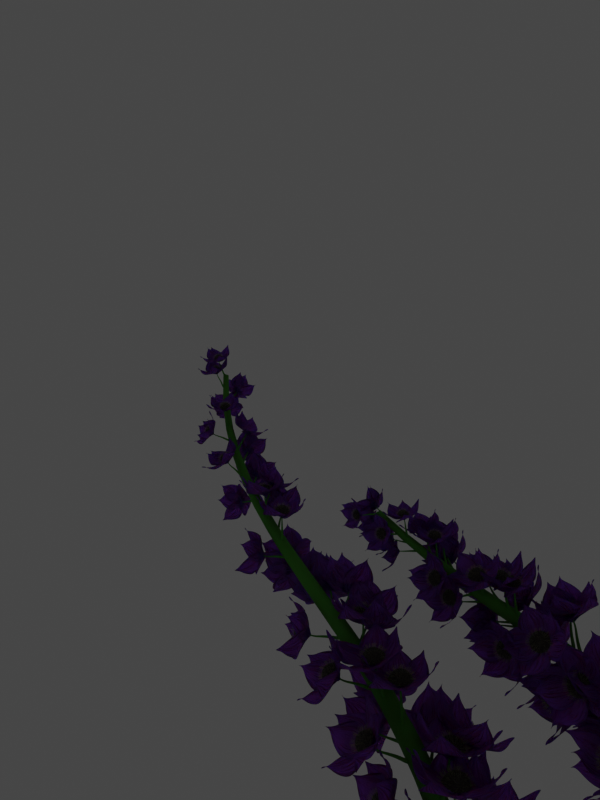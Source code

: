 # Source: Session_4.blend  (saved by Blender 4.2.66; exported with 4.5.12 LTS)
import bpy
from mathutils import Matrix  # noqa: F401  (used for matrix-valued properties, if any)

bpy.ops.wm.read_factory_settings(use_empty=True)
scene = bpy.context.scene
scene.name = 'Scene'

# ---- collections
col_collection = bpy.data.collections.new('Collection'); scene.collection.children.link(col_collection)

# ---- materials (node trees are filled in below, after node groups)
mat_petal = bpy.data.materials.new('Petal')
mat_heart = bpy.data.materials.new('Heart')
mat_heart.displacement_method = 'BOTH'
mat_hairs = bpy.data.materials.new('Hairs')
mat_stalk = bpy.data.materials.new('Stalk')

# ---- node groups
ng_auto_smooth = bpy.data.node_groups.new('Auto Smooth', 'GeometryNodeTree')
_s = ng_auto_smooth.interface.new_socket(name='Geometry', in_out='OUTPUT', socket_type='NodeSocketGeometry')
_s = ng_auto_smooth.interface.new_socket(name='Geometry', in_out='INPUT', socket_type='NodeSocketGeometry')
_s = ng_auto_smooth.interface.new_socket(name='Angle', in_out='INPUT', socket_type='NodeSocketFloat')
_s.subtype = 'ANGLE'
_s.min_value = 0.0
_s.max_value = 3.142
ng_auto_smooth.is_modifier = True
_N = ng_auto_smooth.nodes; _L = ng_auto_smooth.links
n0 = _N.new('NodeGroupOutput'); n0.name = 'Group Output'; n0.location = (480, -100)
n1 = _N.new('NodeGroupInput'); n1.name = 'Group Input'; n1.location = (-420, -300)
n2 = _N.new('NodeGroupInput'); n2.name = 'Group Input.001'; n2.location = (-60, -100)
n3 = _N.new('GeometryNodeSetShadeSmooth'); n3.name = 'Set Shade Smooth'; n3.location = (120, -100)
n3.domain = 'EDGE'
n4 = _N.new('GeometryNodeSetShadeSmooth'); n4.name = 'Set Shade Smooth.001'; n4.location = (300, -100)
n5 = _N.new('GeometryNodeInputMeshEdgeAngle'); n5.name = 'Edge Angle'; n5.location = (-420, -220)
n6 = _N.new('GeometryNodeInputEdgeSmooth'); n6.name = 'Is Edge Smooth'; n6.location = (-60, -160)
n7 = _N.new('GeometryNodeInputShadeSmooth'); n7.name = 'Is Face Smooth'; n7.location = (-240, -340)
n8 = _N.new('FunctionNodeBooleanMath'); n8.name = 'Boolean Math'; n8.location = (-60, -220)
n9 = _N.new('FunctionNodeCompare'); n9.name = 'Compare'; n9.location = (-240, -180)
n9.operation = 'LESS_EQUAL'
_L.new(n5.outputs[0], n9.inputs[0])
_L.new(n4.outputs[0], n0.inputs[0])
_L.new(n1.outputs[1], n9.inputs[1])
_L.new(n9.outputs[0], n8.inputs[0])
_L.new(n7.outputs[0], n8.inputs[1])
_L.new(n2.outputs[0], n3.inputs[0])
_L.new(n6.outputs[0], n3.inputs[1])
_L.new(n3.outputs[0], n4.inputs[0])
_L.new(n8.outputs[0], n3.inputs[2])
n0.is_active_output = True
ng_animator_op = bpy.data.node_groups.new('Animator OP', 'GeometryNodeTree')
_s = ng_animator_op.interface.new_socket(name='Geometry', in_out='OUTPUT', socket_type='NodeSocketGeometry')
_s = ng_animator_op.interface.new_socket(name='Geometry', in_out='INPUT', socket_type='NodeSocketGeometry')
_s = ng_animator_op.interface.new_socket(name='Count', in_out='INPUT', socket_type='NodeSocketInt')
_s.default_value = 50
_s.min_value = 1
_s.max_value = 100000
ng_animator_op.is_modifier = True
# nodes of 'Animator OP' reference scene objects; filled in after objects exist

# ---- material node trees
mat_petal.use_nodes = True; mat_petal.node_tree.nodes.clear()
_N = mat_petal.node_tree.nodes; _L = mat_petal.node_tree.links
n0 = _N.new('ShaderNodeOutputMaterial'); n0.name = 'Material Output'; n0.location = (520, 300)
n1 = _N.new('ShaderNodeBsdfPrincipled'); n1.name = 'Principled BSDF'; n1.location = (230, 300)
n1.distribution = 'GGX'
n1.subsurface_method = 'BURLEY'
n1.inputs[2].default_value = 0.75
n1.inputs[3].default_value = 1.45
n1.inputs[8].default_value = 1.0
n1.inputs[10].default_value = 0.5
n1.inputs[18].default_value = 0.5
n1.inputs[27].default_value = (0.0, 0.0, 0.0, 1.0)
n1.inputs[28].default_value = 32.5
n2 = _N.new('ShaderNodeTexNoise'); n2.name = 'Noise Texture'; n2.location = (-1711, 341)
n2.noise_dimensions = '4D'
n2.inputs[2].default_value = 2.0
n2.inputs[3].default_value = 16.0
n3 = _N.new('ShaderNodeTexCoord'); n3.name = 'Texture Coordinate'; n3.location = (-2211, 358)
n4 = _N.new('ShaderNodeMapping'); n4.name = 'Mapping'; n4.location = (-2001, 375)
n4.width = 240
n4.inputs[3].default_value = (-11.1, 2.0, 13.5)
n5 = _N.new('ShaderNodeTexCoord'); n5.name = 'Texture Coordinate.001'; n5.location = (-2206, -20)
n6 = _N.new('ShaderNodeMapping'); n6.name = 'Mapping.001'; n6.location = (-1996, -3)
n6.width = 240
n7 = _N.new('ShaderNodeTexNoise'); n7.name = 'Noise Texture.001'; n7.location = (-1491, 325)
n7.inputs[2].default_value = 5.4
n7.inputs[3].default_value = 16.0
n7.inputs[4].default_value = 0.0
n7.inputs[8].default_value = 1.0
n8 = _N.new('ShaderNodeValToRGB'); n8.name = 'ColorRamp.001'; n8.location = (-1464, 89)
n8.color_ramp.interpolation = 'EASE'
while len(n8.color_ramp.elements) > 1: n8.color_ramp.elements.remove(n8.color_ramp.elements[-1])
n8.color_ramp.elements[0].position = 0.0; n8.color_ramp.elements[0].color = (0.5799, 0.0256, 0.6167, 1.0)
_e = n8.color_ramp.elements.new(0.4136); _e.color = (0.2118, 0.007394, 0.4161, 1.0)
n9 = _N.new('ShaderNodeMix'); n9.name = 'Mix'; n9.location = (-910, 306)
n9.data_type = 'RGBA'
n9.inputs[0].default_value = 0.8
n10 = _N.new('ShaderNodeObjectInfo'); n10.name = 'Object Info'; n10.location = (-2425, 225)
n11 = _N.new('ShaderNodeMix'); n11.name = 'Mix.001'; n11.location = (-493, 318)
n11.data_type = 'RGBA'
n11.blend_type = 'OVERLAY'
n12 = _N.new('ShaderNodeTexNoise'); n12.name = 'Noise Texture.002'; n12.location = (-1082, -184)
n12.noise_dimensions = '4D'
n12.inputs[2].default_value = 50.0
n12.inputs[3].default_value = 16.0
n13 = _N.new('ShaderNodeValToRGB'); n13.name = 'ColorRamp'; n13.location = (-866, -80)
n13.color_ramp.interpolation = 'CONSTANT'
while len(n13.color_ramp.elements) > 1: n13.color_ramp.elements.remove(n13.color_ramp.elements[-1])
n13.color_ramp.elements[0].position = 0.2273; n13.color_ramp.elements[0].color = (0.06299, 0.5899, 1.0, 1.0)
_e = n13.color_ramp.elements.new(0.3864); _e.color = (0.0, 0.0, 0.0, 1.0)
n14 = _N.new('ShaderNodeTexGradient'); n14.name = 'Gradient Texture'; n14.location = (-1660, 23)
n14.gradient_type = 'QUADRATIC_SPHERE'
n15 = _N.new('ShaderNodeValToRGB'); n15.name = 'ColorRamp.003'; n15.location = (-1091, 109)
while len(n15.color_ramp.elements) > 1: n15.color_ramp.elements.remove(n15.color_ramp.elements[-1])
n15.color_ramp.elements[0].position = 0.0; n15.color_ramp.elements[0].color = (0.3729, 0.3729, 0.3729, 1.0)
_e = n15.color_ramp.elements.new(0.08636); _e.color = (0.0, 0.0, 0.0, 1.0)
n16 = _N.new('ShaderNodeValToRGB'); n16.name = 'ColorRamp.002'; n16.location = (-1271, 342)
n16.color_ramp.interpolation = 'CONSTANT'
while len(n16.color_ramp.elements) > 1: n16.color_ramp.elements.remove(n16.color_ramp.elements[-1])
n16.color_ramp.elements[0].position = 0.0; n16.color_ramp.elements[0].color = (0.3154, 0.2249, 1.0, 1.0)
_e = n16.color_ramp.elements.new(0.4545); _e.color = (0.02582, 0.01482, 0.05653, 1.0)
n17 = _N.new('ShaderNodeBump'); n17.name = 'Bump'; n17.location = (-127, -7)
n17.invert = True
n17.inputs[0].default_value = 5.0
n17.inputs[1].default_value = 1.0
n17.inputs[2].default_value = 1.0
n18 = _N.new('ShaderNodeMix'); n18.name = 'Mix.002'; n18.location = (60, 180)
n18.data_type = 'RGBA'
_L.new(n4.outputs[0], n2.inputs[0])
_L.new(n3.outputs[2], n4.inputs[0])
_L.new(n14.outputs[0], n8.inputs[0])
_L.new(n9.outputs[2], n11.inputs[6])
_L.new(n8.outputs[0], n9.inputs[7])
_L.new(n6.outputs[0], n14.inputs[0])
_L.new(n5.outputs[3], n6.inputs[0])
_L.new(n2.outputs[0], n7.inputs[0])
_L.new(n16.outputs[0], n9.inputs[6])
_L.new(n10.outputs[5], n2.inputs[1])
_L.new(n7.outputs[1], n16.inputs[0])
_L.new(n1.outputs[0], n0.inputs[0])
_L.new(n12.outputs[0], n13.inputs[0])
_L.new(n13.outputs[0], n11.inputs[7])
_L.new(n10.outputs[5], n12.inputs[1])
_L.new(n14.outputs[1], n15.inputs[0])
_L.new(n15.outputs[0], n11.inputs[0])
_L.new(n16.outputs[0], n17.inputs[3])
_L.new(n17.outputs[0], n1.inputs[5])
_L.new(n11.outputs[2], n18.inputs[6])
_L.new(n11.outputs[2], n18.inputs[7])
_L.new(n18.outputs[2], n1.inputs[0])
n0.is_active_output = True
mat_heart.use_nodes = True; mat_heart.node_tree.nodes.clear()
_N = mat_heart.node_tree.nodes; _L = mat_heart.node_tree.links
n0 = _N.new('ShaderNodeBsdfPrincipled'); n0.name = 'Principled BSDF'; n0.location = (297, 300)
n0.distribution = 'GGX'
n0.subsurface_method = 'BURLEY'
n0.inputs[3].default_value = 1.45
n0.inputs[27].default_value = (0.0, 0.0, 0.0, 1.0)
n0.inputs[28].default_value = 1.0
n1 = _N.new('ShaderNodeOutputMaterial'); n1.name = 'Material Output'; n1.location = (587, 300)
n2 = _N.new('ShaderNodeTexCoord'); n2.name = 'Texture Coordinate'; n2.location = (-945, 253)
n3 = _N.new('ShaderNodeMapping'); n3.name = 'Mapping'; n3.location = (-735, 270)
n3.width = 240
n4 = _N.new('ShaderNodeTexNoise'); n4.name = 'Noise Texture'; n4.location = (-445, 236)
n4.inputs[2].default_value = 16.5
n4.inputs[3].default_value = 16.0
n5 = _N.new('ShaderNodeValToRGB'); n5.name = 'ColorRamp.001'; n5.location = (-407, -32)
while len(n5.color_ramp.elements) > 1: n5.color_ramp.elements.remove(n5.color_ramp.elements[-1])
n5.color_ramp.elements[0].position = 0.0; n5.color_ramp.elements[0].color = (0.0, 0.0, 0.0, 1.0)
_e = n5.color_ramp.elements.new(1.0); _e.color = (1.0, 1.0, 1.0, 1.0)
n6 = _N.new('ShaderNodeBump'); n6.name = 'Bump'; n6.location = (-110, -78)
n6.inputs[1].default_value = 1.0
n6.inputs[2].default_value = 1.0
n7 = _N.new('ShaderNodeValToRGB'); n7.name = 'ColorRamp'; n7.location = (-253, 244)
while len(n7.color_ramp.elements) > 1: n7.color_ramp.elements.remove(n7.color_ramp.elements[-1])
n7.color_ramp.elements[0].position = 0.0; n7.color_ramp.elements[0].color = (0.1301, 0.1119, 0.08866, 1.0)
_e = n7.color_ramp.elements.new(0.1182); _e.color = (0.3712, 0.3564, 0.2705, 1.0)
_e = n7.color_ramp.elements.new(0.3023); _e.color = (0.521, 0.5149, 0.3467, 1.0)
_e = n7.color_ramp.elements.new(0.5045); _e.color = (0.3597, 0.2839, 0.2064, 1.0)
_e = n7.color_ramp.elements.new(0.9761); _e.color = (0.8427, 0.7515, 0.7296, 1.0)
n8 = _N.new('ShaderNodeHueSaturation'); n8.name = 'Hue Saturation Value'; n8.location = (67, 259)
n8.inputs[2].default_value = 0.25
_L.new(n0.outputs[0], n1.inputs[0])
_L.new(n4.outputs[1], n7.inputs[0])
_L.new(n7.outputs[0], n8.inputs[4])
_L.new(n3.outputs[0], n4.inputs[0])
_L.new(n2.outputs[0], n3.inputs[0])
_L.new(n4.outputs[0], n5.inputs[0])
_L.new(n5.outputs[0], n6.inputs[3])
_L.new(n6.outputs[0], n0.inputs[5])
_L.new(n8.outputs[0], n0.inputs[0])
n1.is_active_output = True
mat_hairs.use_nodes = True; mat_hairs.node_tree.nodes.clear()
_N = mat_hairs.node_tree.nodes; _L = mat_hairs.node_tree.links
n0 = _N.new('ShaderNodeBsdfPrincipled'); n0.name = 'Principled BSDF'; n0.location = (10, 300)
n0.distribution = 'GGX'
n0.subsurface_method = 'BURLEY'
n0.inputs[0].default_value = (0.9719, 1.0, 0.4996, 1.0)
n0.inputs[3].default_value = 1.45
n0.inputs[18].default_value = 0.85
n0.inputs[27].default_value = (0.0, 0.0, 0.0, 1.0)
n0.inputs[28].default_value = 1.0
n1 = _N.new('ShaderNodeOutputMaterial'); n1.name = 'Material Output'; n1.location = (300, 300)
_L.new(n0.outputs[0], n1.inputs[0])
n1.is_active_output = True
mat_stalk.use_nodes = True; mat_stalk.node_tree.nodes.clear()
_N = mat_stalk.node_tree.nodes; _L = mat_stalk.node_tree.links
n0 = _N.new('ShaderNodeOutputMaterial'); n0.name = 'Material Output'; n0.location = (300, 300)
n1 = _N.new('ShaderNodeMapping'); n1.name = 'Mapping'; n1.location = (-879, 181)
n1.width = 240
n1.inputs[3].default_value = (3.7, 1.0, 1.0)
n2 = _N.new('ShaderNodeTexNoise'); n2.name = 'Noise Texture'; n2.location = (-589, 146)
n2.inputs[2].default_value = 25.0
n2.inputs[3].default_value = 5.0
n3 = _N.new('ShaderNodeValToRGB'); n3.name = 'ColorRamp'; n3.location = (-382, 184)
n3.color_ramp.interpolation = 'CONSTANT'
while len(n3.color_ramp.elements) > 1: n3.color_ramp.elements.remove(n3.color_ramp.elements[-1])
n3.color_ramp.elements[0].position = 0.0; n3.color_ramp.elements[0].color = (0.01995, 0.2603, 0.04675, 1.0)
_e = n3.color_ramp.elements.new(0.45); _e.color = (0.06587, 0.3093, 0.025, 1.0)
_e = n3.color_ramp.elements.new(0.75); _e.color = (0.02723, 0.2234, 0.03413, 1.0)
n4 = _N.new('ShaderNodeTexCoord'); n4.name = 'Texture Coordinate'; n4.location = (-1089, 164)
n5 = _N.new('ShaderNodeBsdfPrincipled'); n5.name = 'Principled BSDF'; n5.location = (10, 300)
n5.distribution = 'GGX'
n5.subsurface_method = 'BURLEY'
n5.inputs[2].default_value = 0.75
n5.inputs[3].default_value = 1.45
n5.inputs[8].default_value = 1.0
n5.inputs[10].default_value = 0.15
n5.inputs[13].default_value = 0.25
n5.inputs[27].default_value = (0.0, 0.0, 0.0, 1.0)
n5.inputs[28].default_value = 1.0
n6 = _N.new('ShaderNodeMix'); n6.name = 'Mix'; n6.location = (-160, 180)
n6.data_type = 'RGBA'
n6.inputs[0].default_value = 0.15
_L.new(n1.outputs[0], n2.inputs[0])
_L.new(n2.outputs[0], n3.inputs[0])
_L.new(n4.outputs[2], n1.inputs[0])
_L.new(n5.outputs[0], n0.inputs[0])
_L.new(n3.outputs[0], n6.inputs[6])
_L.new(n3.outputs[0], n6.inputs[7])
_L.new(n6.outputs[2], n5.inputs[0])
n0.is_active_output = True

# ---- world
world_world = bpy.data.worlds.new('World'); scene.world = world_world
world_world.use_nodes = True; world_world.node_tree.nodes.clear()
_N = world_world.node_tree.nodes; _L = world_world.node_tree.links
n0 = _N.new('ShaderNodeOutputWorld'); n0.name = 'World Output'; n0.location = (300, 300)
n1 = _N.new('ShaderNodeBackground'); n1.name = 'Background'; n1.location = (10, 300)
n1.inputs[0].default_value = (0.05088, 0.05088, 0.05088, 1.0)
n2 = _N.new('ShaderNodeTexSky'); n2.name = 'Sky Texture'; n2.location = (-190, 280)
n2.sun_rotation = 1.285
_L.new(n1.outputs[0], n0.inputs[0])
n0.is_active_output = True
world_world.color = (0.05088, 0.05088, 0.05088)
world_world.use_sun_shadow = False
world_world.sun_shadow_jitter_overblur = 0.0

# ---- cameras
cam_camera = bpy.data.cameras.new('Camera')

# ---- meshes
me_plane = bpy.data.meshes.new('Plane')
me_plane.from_pydata([(-0.06387, -0.001341, -0.002472), (0.06387, -0.001341, -0.002472), (0.06292, 1.609, -0.8544), (0.1311, 1.468, -0.9626), (-0.394, 1.304, -0.9053), (-0.7212, 0.5743, -0.4845), (-0.5431, 0.3447, -0.2136), (-0.386, 0.2407, -0.1017), (-0.2973, 0.1686, -0.05167), (-0.2347, 0.1069, -0.02517), (-0.1185, 0.05022, -0.01017), (0.1185, 0.05022, -0.01017), (0.2347, 0.107, -0.02515), (0.2973, 0.1688, -0.0515), (0.386, 0.2412, -0.1013), (0.5431, 0.3451, -0.2134), (0.7212, 0.5728, -0.4864), (0.394, 1.295, -0.9162), (-0.6988, 0.8941, -0.7956), (0.6988, 0.8881, -0.803), (-0.04217, 1.87, -1.051), (0.0, -0.001533, -0.002826), (-0.01029, 1.609, -0.9296), (0.0, 0.04981, -0.01094), (1.283e-20, 0.1061, -0.02669), (5.013e-19, 0.1665, -0.05506), (2.327e-18, 0.2347, -0.1103), (8.806e-18, 0.3359, -0.2337), (3.648e-17, 0.6158, -0.4983), (1.081e-16, 1.296, -0.902), (7.712e-17, 0.9567, -0.8012), (-0.7578, 0.7288, -0.6435), (0.7578, 0.725, -0.648), (5.734e-17, 0.7915, -0.6509)], [], [(29, 17, 3, 22), (21, 1, 11, 23), (23, 11, 12, 24), (24, 12, 13, 25), (25, 13, 14, 26), (26, 14, 15, 27), (27, 15, 16, 28), (30, 19, 17, 29), (33, 32, 19, 30), (2, 22, 3, 20), (31, 33, 30, 18), (18, 30, 29, 4), (6, 27, 28, 5), (7, 26, 27, 6), (8, 25, 26, 7), (9, 24, 25, 8), (10, 23, 24, 9), (0, 21, 23, 10), (4, 29, 22, 2), (5, 28, 33, 31), (28, 16, 32, 33)])
me_plane.polygons.foreach_set('use_smooth', [True] * 21)
_uv = me_plane.uv_layers.new(name='UVMap')
_uv.uv.foreach_set('vector', [0.5, 0.875, 1.0, 0.875, 1.0, 1.0, 0.5, 1.0, 0.5, 0.0, 1.0, 0.0, 1.0, 0.125, 0.5, 0.125, 0.5, 0.125, 1.0, 0.125, 1.0, 0.25, 0.5, 0.25, 0.5, 0.25, 1.0, 0.25, 1.0, 0.375, 0.5, 0.375, 0.5, 0.375, 1.0, 0.375, 1.0, 0.5, 0.5, 0.5, 0.5, 0.5, 1.0, 0.5, 1.0, 0.625, 0.5, 0.625, 0.5, 0.625, 1.0, 0.625, 1.0, 0.75, 0.5, 0.75, 0.5, 0.8125, 1.0, 0.8125, 1.0, 0.875, 0.5, 0.875, 0.5, 0.7812, 1.0, 0.7812, 1.0, 0.8125, 0.5, 0.8125, 0.0, 1.0, 0.5, 1.0, 1.0, 1.0, 0.0, 1.0, 0.0, 0.7812, 0.5, 0.7812, 0.5, 0.8125, 0.0, 0.8125, 0.0, 0.8125, 0.5, 0.8125, 0.5, 0.875, 0.0, 0.875, 0.0, 0.625, 0.5, 0.625, 0.5, 0.75, 0.0, 0.75, 0.0, 0.5, 0.5, 0.5, 0.5, 0.625, 0.0, 0.625, 0.0, 0.375, 0.5, 0.375, 0.5, 0.5, 0.0, 0.5, 0.0, 0.25, 0.5, 0.25, 0.5, 0.375, 0.0, 0.375, 0.0, 0.125, 0.5, 0.125, 0.5, 0.25, 0.0, 0.25, 0.0, 0.0, 0.5, 0.0, 0.5, 0.125, 0.0, 0.125, 0.0, 0.875, 0.5, 0.875, 0.5, 1.0, 0.0, 1.0, 0.0, 0.75, 0.5, 0.75, 0.5, 0.7812, 0.0, 0.7812, 0.5, 0.75, 1.0, 0.75, 1.0, 0.7812, 0.5, 0.7812])
me_plane.materials.append(mat_petal)
me_plane.use_remesh_fix_poles = True
me_plane.use_remesh_preserve_attributes = False
me_plane.update()
me_cone_001 = bpy.data.meshes.new('Cone.001')
me_cone_001.from_pydata([(0.0008397, 1.002, -0.5499), (0.1959, 0.9824, -0.5499), (0.3835, 0.9255, -0.5499), (0.5564, 0.8331, -0.5499), (0.7079, 0.7087, -0.5499), (0.8323, 0.5572, -0.5499), (0.9247, 0.3843, -0.5499), (0.9816, 0.1967, -0.5499), (1.001, 0.00159, -0.5499), (0.9816, -0.1935, -0.5499), (0.9247, -0.3811, -0.5499), (0.8323, -0.554, -0.5499), (0.7079, -0.7055, -0.5499), (0.5564, -0.8299, -0.5499), (0.3835, -0.9223, -0.5499), (0.1959, -0.9792, -0.5499), (0.0008397, -0.9984, -0.5499), (-0.1943, -0.9792, -0.5499), (-0.3818, -0.9223, -0.5499), (-0.5547, -0.8299, -0.5499), (-0.7063, -0.7055, -0.5499), (-0.8306, -0.554, -0.5499), (-0.923, -0.3811, -0.5499), (-0.9799, -0.1935, -0.5499), (-0.9992, 0.00159, -0.5499), (-0.9799, 0.1967, -0.5499), (-0.923, 0.3843, -0.5499), (-0.8306, 0.5572, -0.5499), (-0.7063, 0.7087, -0.5499), (-0.5547, 0.8331, -0.5499), (-0.3818, 0.9255, -0.5499), (-0.1943, 0.9824, -0.5499), (0.03603, 0.1987, 0.3611), (0.05347, 0.28, 0.3319), (0.07213, 0.3683, 0.3022), (0.09095, 0.4584, 0.2594), (0.1084, 0.5431, 0.1931), (0.1223, 0.612, 0.1151), (0.1345, 0.6737, 0.03407), (0.1468, 0.7355, -0.06052), (0.1591, 0.7972, -0.1726), (0.1714, 0.8589, -0.2981), (0.1837, 0.9206, -0.424), (0.07798, 0.1911, 0.3654), (0.1104, 0.2683, 0.3368), (0.1453, 0.3515, 0.3069), (0.1804, 0.4357, 0.263), (0.213, 0.5138, 0.196), (0.239, 0.5766, 0.1193), (0.2631, 0.6347, 0.03724), (0.2872, 0.6929, -0.05867), (0.3113, 0.751, -0.1723), (0.3354, 0.8092, -0.2981), (0.3594, 0.8673, -0.424), (0.1156, 0.171, 0.3654), (0.1618, 0.2408, 0.3368), (0.2116, 0.3161, 0.3069), (0.2621, 0.3921, 0.263), (0.3089, 0.4626, 0.196), (0.3466, 0.5191, 0.1193), (0.3816, 0.5714, 0.03724), (0.4165, 0.6237, -0.05867), (0.4515, 0.6761, -0.1723), (0.4865, 0.7284, -0.2981), (0.5214, 0.7807, -0.424), (0.1452, 0.1403, 0.3611), (0.2032, 0.2, 0.3319), (0.2662, 0.2646, 0.3022), (0.3306, 0.3303, 0.2594), (0.3914, 0.3919, 0.1931), (0.4409, 0.4417, 0.1151), (0.4854, 0.4862, 0.03407), (0.5299, 0.5307, -0.06052), (0.5744, 0.5752, -0.1726), (0.6189, 0.6197, -0.2981), (0.6634, 0.6642, -0.424), (0.1681, 0.1052, 0.3572), (0.2355, 0.1527, 0.3272), (0.3093, 0.2042, 0.2977), (0.3853, 0.2568, 0.2559), (0.458, 0.3066, 0.1906), (0.5183, 0.3474, 0.111), (0.5707, 0.3823, 0.03103), (0.623, 0.4173, -0.06234), (0.6753, 0.4523, -0.1729), (0.7277, 0.4872, -0.2981), (0.78, 0.5222, -0.424), (0.1838, 0.06718, 0.3538), (0.2582, 0.101, 0.323), (0.3399, 0.1375, 0.2935), (0.4247, 0.1749, 0.2527), (0.5066, 0.2104, 0.1884), (0.5759, 0.2398, 0.1075), (0.634, 0.2639, 0.02828), (0.6921, 0.2879, -0.06402), (0.7503, 0.312, -0.1733), (0.8084, 0.3361, -0.2981), (0.8666, 0.3602, -0.424), (0.1923, 0.02764, 0.351), (0.2708, 0.04671, 0.3193), (0.3574, 0.06708, 0.2897), (0.4477, 0.08769, 0.2497), (0.5356, 0.1071, 0.1866), (0.6111, 0.123, 0.1046), (0.673, 0.1353, 0.02596), (0.7347, 0.1476, -0.06547), (0.7964, 0.1598, -0.1737), (0.8582, 0.1721, -0.2981), (0.9199, 0.1844, -0.424), (0.1938, -0.01216, 0.3487), (0.2735, -0.008268, 0.3163), (0.3617, -0.004716, 0.2866), (0.454, -0.001713, 0.2472), (0.5443, 0.0005045, 0.1852), (0.6228, 0.001565, 0.1026), (0.6862, 0.00159, 0.0242), (0.7491, 0.00159, -0.06659), (0.812, 0.00159, -0.1741), (0.875, 0.00159, -0.2981), (0.9379, 0.00159, -0.424), (0.1885, -0.05114, 0.3471), (0.2665, -0.06234, 0.3141), (0.353, -0.07559, 0.2841), (0.4437, -0.09028, 0.2452), (0.5327, -0.1055, 0.1841), (0.6106, -0.1198, 0.1015), (0.673, -0.1321, 0.02311), (0.7347, -0.1444, -0.06729), (0.7964, -0.1567, -0.1743), (0.8582, -0.1689, -0.2981), (0.9199, -0.1812, -0.424), (0.1767, -0.08832, 0.3461), (0.2503, -0.114, 0.3126), (0.3318, -0.1434, 0.2825), (0.4174, -0.1752, 0.2437), (0.5015, -0.2072, 0.1834), (0.5752, -0.2364, 0.1011), (0.634, -0.2607, 0.02273), (0.6921, -0.2848, -0.06754), (0.7503, -0.3088, -0.1744), (0.8084, -0.3329, -0.2981), (0.8666, -0.357, -0.424), (0.1583, -0.1226, 0.3456), (0.2248, -0.1617, 0.3118), (0.2984, -0.206, 0.2814), (0.3755, -0.2535, 0.2427), (0.4513, -0.301, 0.1829), (0.5177, -0.3438, 0.1011), (0.5707, -0.3792, 0.02273), (0.623, -0.4141, -0.06754), (0.6753, -0.4491, -0.1744), (0.7277, -0.4841, -0.2981), (0.78, -0.519, -0.424), (0.1337, -0.1527, 0.3451), (0.1905, -0.2035, 0.3109), (0.2533, -0.2609, 0.2803), (0.3192, -0.3221, 0.2417), (0.3839, -0.3832, 0.1825), (0.4404, -0.4381, 0.1011), (0.4854, -0.483, 0.02273), (0.5299, -0.5275, -0.06754), (0.5744, -0.572, -0.1744), (0.6189, -0.6165, -0.2981), (0.6634, -0.661, -0.424), (0.1036, -0.1773, 0.3447), (0.1487, -0.2378, 0.3101), (0.1985, -0.3059, 0.2793), (0.2506, -0.3784, 0.2408), (0.3016, -0.4507, 0.182), (0.3462, -0.5154, 0.1011), (0.3816, -0.5682, 0.02273), (0.4165, -0.6206, -0.06754), (0.4515, -0.6729, -0.1744), (0.4865, -0.7252, -0.2981), (0.5214, -0.7776, -0.424), (0.06933, -0.1957, 0.3443), (0.101, -0.2633, 0.3094), (0.1359, -0.3393, 0.2783), (0.1723, -0.4202, 0.2399), (0.2078, -0.5009, 0.1816), (0.2387, -0.5728, 0.1011), (0.2631, -0.6316, 0.02273), (0.2872, -0.6897, -0.06754), (0.3113, -0.7479, -0.1744), (0.3354, -0.806, -0.2981), (0.3594, -0.8641, -0.424), (0.03211, -0.207, 0.3439), (0.04929, -0.2789, 0.3088), (0.06801, -0.3599, 0.2775), (0.08735, -0.446, 0.2392), (0.1061, -0.5317, 0.1812), (0.1221, -0.6082, 0.1011), (0.1345, -0.6706, 0.02273), (0.1468, -0.7323, -0.06754), (0.1591, -0.794, -0.1744), (0.1714, -0.8557, -0.2981), (0.1837, -0.9175, -0.424), (-0.006584, -0.2108, 0.3436), (-0.004508, -0.2842, 0.3083), (-0.002611, -0.3669, 0.2769), (-0.0009975, -0.4547, 0.2386), (0.0002091, -0.5422, 0.1809), (0.0008161, -0.6201, 0.1011), (0.0008397, -0.6837, 0.02273), (0.0008397, -0.7467, -0.06754), (0.0008397, -0.8096, -0.1744), (0.0008397, -0.8725, -0.2981), (0.0008397, -0.9355, -0.424), (-0.04528, -0.207, 0.3434), (-0.0583, -0.2789, 0.308), (-0.07323, -0.3599, 0.2765), (-0.08934, -0.446, 0.2382), (-0.1056, -0.5317, 0.1807), (-0.1205, -0.6082, 0.1011), (-0.1329, -0.6706, 0.02273), (-0.1451, -0.7323, -0.06754), (-0.1574, -0.794, -0.1744), (-0.1697, -0.8557, -0.2981), (-0.182, -0.9175, -0.424), (-0.08249, -0.1957, 0.3433), (-0.11, -0.2633, 0.3078), (-0.1411, -0.3393, 0.2763), (-0.1743, -0.4202, 0.238), (-0.2074, -0.5009, 0.1806), (-0.2371, -0.5728, 0.1011), (-0.2614, -0.6316, 0.02273), (-0.2855, -0.6897, -0.06754), (-0.3096, -0.7479, -0.1744), (-0.3337, -0.806, -0.2981), (-0.3578, -0.8641, -0.424), (-0.1168, -0.1773, 0.3433), (-0.1577, -0.2378, 0.3078), (-0.2037, -0.3059, 0.2763), (-0.2526, -0.3784, 0.238), (-0.3012, -0.4507, 0.1806), (-0.3446, -0.5154, 0.1011), (-0.3799, -0.5682, 0.02273), (-0.4149, -0.6206, -0.06754), (-0.4498, -0.6729, -0.1744), (-0.4848, -0.7252, -0.2981), (-0.5198, -0.7776, -0.424), (-0.1468, -0.1527, 0.3434), (-0.1995, -0.2035, 0.308), (-0.2586, -0.2609, 0.2765), (-0.3212, -0.3221, 0.2382), (-0.3834, -0.3832, 0.1807), (-0.4388, -0.4381, 0.1011), (-0.4838, -0.483, 0.02273), (-0.5283, -0.5275, -0.06754), (-0.5728, -0.572, -0.1744), (-0.6173, -0.6165, -0.2981), (-0.6618, -0.661, -0.424), (-0.1715, -0.1226, 0.3436), (-0.2338, -0.1617, 0.3083), (-0.3036, -0.206, 0.2769), (-0.3775, -0.2535, 0.2386), (-0.4509, -0.301, 0.1809), (-0.5161, -0.3438, 0.1011), (-0.569, -0.3792, 0.02273), (-0.6213, -0.4141, -0.06754), (-0.6736, -0.4491, -0.1744), (-0.726, -0.4841, -0.2981), (-0.7783, -0.519, -0.424), (-0.1898, -0.08832, 0.3439), (-0.2593, -0.114, 0.3088), (-0.337, -0.1434, 0.2776), (-0.4194, -0.1752, 0.2392), (-0.5011, -0.2072, 0.1812), (-0.5735, -0.2364, 0.1011), (-0.6323, -0.2607, 0.02273), (-0.6905, -0.2848, -0.06754), (-0.7486, -0.3088, -0.1744), (-0.8068, -0.3329, -0.2981), (-0.8649, -0.357, -0.424), (-0.2011, -0.05111, 0.3443), (-0.275, -0.06229, 0.3094), (-0.3576, -0.07553, 0.2784), (-0.4451, -0.09022, 0.24), (-0.5319, -0.1054, 0.1816), (-0.6089, -0.1197, 0.1011), (-0.6713, -0.1321, 0.02273), (-0.733, -0.1444, -0.06754), (-0.7948, -0.1567, -0.1744), (-0.8565, -0.1689, -0.2981), (-0.9182, -0.1812, -0.424), (-0.2049, -0.01241, 0.3447), (-0.2803, -0.008495, 0.3101), (-0.3646, -0.004916, 0.2793), (-0.4538, -0.001875, 0.2408), (-0.5424, 0.0004005, 0.182), (-0.6209, 0.001545, 0.1011), (-0.6845, 0.00159, 0.02273), (-0.7474, 0.00159, -0.06754), (-0.8104, 0.00159, -0.1744), (-0.8733, 0.00159, -0.2981), (-0.9362, 0.00159, -0.424), (-0.2011, 0.02629, 0.3452), (-0.275, 0.0453, 0.3109), (-0.3576, 0.0657, 0.2803), (-0.4451, 0.08647, 0.2418), (-0.5319, 0.1062, 0.1825), (-0.6089, 0.1228, 0.1011), (-0.6713, 0.1353, 0.02273), (-0.733, 0.1476, -0.06754), (-0.7948, 0.1598, -0.1744), (-0.8565, 0.1721, -0.2981), (-0.9182, 0.1844, -0.424), (-0.1898, 0.0635, 0.3456), (-0.2593, 0.09703, 0.3118), (-0.337, 0.1336, 0.2814), (-0.4194, 0.1714, 0.2428), (-0.5011, 0.208, 0.183), (-0.5735, 0.2395, 0.1011), (-0.6323, 0.2639, 0.02273), (-0.6905, 0.2879, -0.06754), (-0.7486, 0.312, -0.1744), (-0.8068, 0.3361, -0.2981), (-0.8649, 0.3602, -0.424), (-0.1715, 0.0978, 0.3461), (-0.2338, 0.1447, 0.3127), (-0.3036, 0.1962, 0.2825), (-0.3775, 0.2497, 0.2438), (-0.4509, 0.3018, 0.1834), (-0.5161, 0.3469, 0.1011), (-0.569, 0.3823, 0.02273), (-0.6213, 0.4173, -0.06754), (-0.6736, 0.4523, -0.1744), (-0.726, 0.4872, -0.2981), (-0.7783, 0.5222, -0.424), (-0.1472, 0.1283, 0.3471), (-0.1998, 0.1869, 0.3141), (-0.2589, 0.2515, 0.2842), (-0.3216, 0.3187, 0.2452), (-0.3837, 0.3843, 0.1841), (-0.4388, 0.4412, 0.1015), (-0.4838, 0.4862, 0.02311), (-0.5283, 0.5307, -0.0673), (-0.5728, 0.5752, -0.1743), (-0.6173, 0.6197, -0.2981), (-0.6618, 0.6642, -0.424), (-0.1177, 0.1543, 0.3487), (-0.1588, 0.2228, 0.3164), (-0.2048, 0.2981, 0.2866), (-0.2536, 0.3765, 0.2472), (-0.302, 0.4529, 0.1852), (-0.3447, 0.5187, 0.1026), (-0.3799, 0.5714, 0.0242), (-0.4149, 0.6237, -0.06659), (-0.4498, 0.6761, -0.1741), (-0.4848, 0.7284, -0.2981), (-0.5198, 0.7807, -0.424), (-0.08381, 0.1752, 0.351), (-0.1116, 0.2511, 0.3193), (-0.1427, 0.3344, 0.2898), (-0.1758, 0.421, 0.2497), (-0.2085, 0.5048, 0.1866), (-0.2373, 0.5765, 0.1046), (-0.2614, 0.6347, 0.02596), (-0.2855, 0.6929, -0.06547), (-0.3096, 0.751, -0.1737), (-0.3337, 0.8092, -0.2981), (-0.3578, 0.8673, -0.424), (-0.0462, 0.1901, 0.3538), (-0.05942, 0.2707, 0.323), (-0.07445, 0.359, 0.2935), (-0.0905, 0.4503, 0.2527), (-0.1065, 0.5381, 0.1884), (-0.1206, 0.612, 0.1075), (-0.1329, 0.6737, 0.02828), (-0.1451, 0.7355, -0.06402), (-0.1574, 0.7972, -0.1733), (-0.1697, 0.8589, -0.2981), (-0.182, 0.9206, -0.424), (0.0008397, 0.9387, -0.424), (0.0008397, 0.8757, -0.2981), (0.0008397, 0.8128, -0.1729), (0.0008397, 0.7498, -0.06234), (0.0008397, 0.6869, 0.03103), (0.0008397, 0.624, 0.111), (0.0004964, 0.5512, 0.1906), (-0.000525, 0.4631, 0.2559), (-0.002012, 0.3706, 0.2977), (-0.003826, 0.2807, 0.3272), (-0.005849, 0.1982, 0.3572)], [], [(31, 372, 373, 0), (372, 371, 374, 373), (371, 370, 375, 374), (370, 369, 376, 375), (369, 368, 377, 376), (368, 367, 378, 377), (367, 366, 379, 378), (366, 365, 380, 379), (365, 364, 381, 380), (364, 363, 382, 381), (363, 362, 383, 382), (30, 361, 372, 31), (361, 360, 371, 372), (360, 359, 370, 371), (359, 358, 369, 370), (358, 357, 368, 369), (357, 356, 367, 368), (356, 355, 366, 367), (355, 354, 365, 366), (354, 353, 364, 365), (353, 352, 363, 364), (352, 351, 362, 363), (29, 350, 361, 30), (350, 349, 360, 361), (349, 348, 359, 360), (348, 347, 358, 359), (347, 346, 357, 358), (346, 345, 356, 357), (345, 344, 355, 356), (344, 343, 354, 355), (343, 342, 353, 354), (342, 341, 352, 353), (341, 340, 351, 352), (28, 339, 350, 29), (339, 338, 349, 350), (338, 337, 348, 349), (337, 336, 347, 348), (336, 335, 346, 347), (335, 334, 345, 346), (334, 333, 344, 345), (333, 332, 343, 344), (332, 331, 342, 343), (331, 330, 341, 342), (330, 329, 340, 341), (27, 328, 339, 28), (328, 327, 338, 339), (327, 326, 337, 338), (326, 325, 336, 337), (325, 324, 335, 336), (324, 323, 334, 335), (323, 322, 333, 334), (322, 321, 332, 333), (321, 320, 331, 332), (320, 319, 330, 331), (319, 318, 329, 330), (26, 317, 328, 27), (317, 316, 327, 328), (316, 315, 326, 327), (315, 314, 325, 326), (314, 313, 324, 325), (313, 312, 323, 324), (312, 311, 322, 323), (311, 310, 321, 322), (310, 309, 320, 321), (309, 308, 319, 320), (308, 307, 318, 319), (25, 306, 317, 26), (306, 305, 316, 317), (305, 304, 315, 316), (304, 303, 314, 315), (303, 302, 313, 314), (302, 301, 312, 313), (301, 300, 311, 312), (300, 299, 310, 311), (299, 298, 309, 310), (298, 297, 308, 309), (297, 296, 307, 308), (24, 295, 306, 25), (295, 294, 305, 306), (294, 293, 304, 305), (293, 292, 303, 304), (292, 291, 302, 303), (291, 290, 301, 302), (290, 289, 300, 301), (289, 288, 299, 300), (288, 287, 298, 299), (287, 286, 297, 298), (286, 285, 296, 297), (23, 284, 295, 24), (284, 283, 294, 295), (283, 282, 293, 294), (282, 281, 292, 293), (281, 280, 291, 292), (280, 279, 290, 291), (279, 278, 289, 290), (278, 277, 288, 289), (277, 276, 287, 288), (276, 275, 286, 287), (275, 274, 285, 286), (22, 273, 284, 23), (273, 272, 283, 284), (272, 271, 282, 283), (271, 270, 281, 282), (270, 269, 280, 281), (269, 268, 279, 280), (268, 267, 278, 279), (267, 266, 277, 278), (266, 265, 276, 277), (265, 264, 275, 276), (264, 263, 274, 275), (21, 262, 273, 22), (262, 261, 272, 273), (261, 260, 271, 272), (260, 259, 270, 271), (259, 258, 269, 270), (258, 257, 268, 269), (257, 256, 267, 268), (256, 255, 266, 267), (255, 254, 265, 266), (254, 253, 264, 265), (253, 252, 263, 264), (20, 251, 262, 21), (251, 250, 261, 262), (250, 249, 260, 261), (249, 248, 259, 260), (248, 247, 258, 259), (247, 246, 257, 258), (246, 245, 256, 257), (245, 244, 255, 256), (244, 243, 254, 255), (243, 242, 253, 254), (242, 241, 252, 253), (19, 240, 251, 20), (240, 239, 250, 251), (239, 238, 249, 250), (238, 237, 248, 249), (237, 236, 247, 248), (236, 235, 246, 247), (235, 234, 245, 246), (234, 233, 244, 245), (233, 232, 243, 244), (232, 231, 242, 243), (231, 230, 241, 242), (18, 229, 240, 19), (229, 228, 239, 240), (228, 227, 238, 239), (227, 226, 237, 238), (226, 225, 236, 237), (225, 224, 235, 236), (224, 223, 234, 235), (223, 222, 233, 234), (222, 221, 232, 233), (221, 220, 231, 232), (220, 219, 230, 231), (17, 218, 229, 18), (218, 217, 228, 229), (217, 216, 227, 228), (216, 215, 226, 227), (215, 214, 225, 226), (214, 213, 224, 225), (213, 212, 223, 224), (212, 211, 222, 223), (211, 210, 221, 222), (210, 209, 220, 221), (209, 208, 219, 220), (16, 207, 218, 17), (207, 206, 217, 218), (206, 205, 216, 217), (205, 204, 215, 216), (204, 203, 214, 215), (203, 202, 213, 214), (202, 201, 212, 213), (201, 200, 211, 212), (200, 199, 210, 211), (199, 198, 209, 210), (198, 197, 208, 209), (15, 196, 207, 16), (196, 195, 206, 207), (195, 194, 205, 206), (194, 193, 204, 205), (193, 192, 203, 204), (192, 191, 202, 203), (191, 190, 201, 202), (190, 189, 200, 201), (189, 188, 199, 200), (188, 187, 198, 199), (187, 186, 197, 198), (14, 185, 196, 15), (185, 184, 195, 196), (184, 183, 194, 195), (183, 182, 193, 194), (182, 181, 192, 193), (181, 180, 191, 192), (180, 179, 190, 191), (179, 178, 189, 190), (178, 177, 188, 189), (177, 176, 187, 188), (176, 175, 186, 187), (13, 174, 185, 14), (174, 173, 184, 185), (173, 172, 183, 184), (172, 171, 182, 183), (171, 170, 181, 182), (170, 169, 180, 181), (169, 168, 179, 180), (168, 167, 178, 179), (167, 166, 177, 178), (166, 165, 176, 177), (165, 164, 175, 176), (12, 163, 174, 13), (163, 162, 173, 174), (162, 161, 172, 173), (161, 160, 171, 172), (160, 159, 170, 171), (159, 158, 169, 170), (158, 157, 168, 169), (157, 156, 167, 168), (156, 155, 166, 167), (155, 154, 165, 166), (154, 153, 164, 165), (11, 152, 163, 12), (152, 151, 162, 163), (151, 150, 161, 162), (150, 149, 160, 161), (149, 148, 159, 160), (148, 147, 158, 159), (147, 146, 157, 158), (146, 145, 156, 157), (145, 144, 155, 156), (144, 143, 154, 155), (143, 142, 153, 154), (10, 141, 152, 11), (141, 140, 151, 152), (140, 139, 150, 151), (139, 138, 149, 150), (138, 137, 148, 149), (137, 136, 147, 148), (136, 135, 146, 147), (135, 134, 145, 146), (134, 133, 144, 145), (133, 132, 143, 144), (132, 131, 142, 143), (9, 130, 141, 10), (130, 129, 140, 141), (129, 128, 139, 140), (128, 127, 138, 139), (127, 126, 137, 138), (126, 125, 136, 137), (125, 124, 135, 136), (124, 123, 134, 135), (123, 122, 133, 134), (122, 121, 132, 133), (121, 120, 131, 132), (8, 119, 130, 9), (119, 118, 129, 130), (118, 117, 128, 129), (117, 116, 127, 128), (116, 115, 126, 127), (115, 114, 125, 126), (114, 113, 124, 125), (113, 112, 123, 124), (112, 111, 122, 123), (111, 110, 121, 122), (110, 109, 120, 121), (7, 108, 119, 8), (108, 107, 118, 119), (107, 106, 117, 118), (106, 105, 116, 117), (105, 104, 115, 116), (104, 103, 114, 115), (103, 102, 113, 114), (102, 101, 112, 113), (101, 100, 111, 112), (100, 99, 110, 111), (99, 98, 109, 110), (6, 97, 108, 7), (97, 96, 107, 108), (96, 95, 106, 107), (95, 94, 105, 106), (94, 93, 104, 105), (93, 92, 103, 104), (92, 91, 102, 103), (91, 90, 101, 102), (90, 89, 100, 101), (89, 88, 99, 100), (88, 87, 98, 99), (5, 86, 97, 6), (86, 85, 96, 97), (85, 84, 95, 96), (84, 83, 94, 95), (83, 82, 93, 94), (82, 81, 92, 93), (81, 80, 91, 92), (80, 79, 90, 91), (79, 78, 89, 90), (78, 77, 88, 89), (77, 76, 87, 88), (4, 75, 86, 5), (75, 74, 85, 86), (74, 73, 84, 85), (73, 72, 83, 84), (72, 71, 82, 83), (71, 70, 81, 82), (70, 69, 80, 81), (69, 68, 79, 80), (68, 67, 78, 79), (67, 66, 77, 78), (66, 65, 76, 77), (230, 219, 208, 241), (241, 208, 197, 252), (252, 197, 186, 263), (3, 64, 75, 4), (64, 63, 74, 75), (63, 62, 73, 74), (62, 61, 72, 73), (61, 60, 71, 72), (60, 59, 70, 71), (59, 58, 69, 70), (58, 57, 68, 69), (57, 56, 67, 68), (56, 55, 66, 67), (55, 54, 65, 66), (263, 186, 175, 274), (274, 175, 164, 285), (285, 164, 153, 296), (2, 53, 64, 3), (53, 52, 63, 64), (52, 51, 62, 63), (51, 50, 61, 62), (50, 49, 60, 61), (49, 48, 59, 60), (48, 47, 58, 59), (47, 46, 57, 58), (46, 45, 56, 57), (45, 44, 55, 56), (44, 43, 54, 55), (296, 153, 142, 307), (307, 142, 131, 318), (318, 131, 120, 329), (1, 42, 53, 2), (42, 41, 52, 53), (41, 40, 51, 52), (40, 39, 50, 51), (39, 38, 49, 50), (38, 37, 48, 49), (37, 36, 47, 48), (36, 35, 46, 47), (35, 34, 45, 46), (34, 33, 44, 45), (33, 32, 43, 44), (329, 120, 109, 340), (340, 109, 98, 351), (351, 98, 87, 362), (0, 373, 42, 1), (373, 374, 41, 42), (374, 375, 40, 41), (375, 376, 39, 40), (376, 377, 38, 39), (377, 378, 37, 38), (378, 379, 36, 37), (379, 380, 35, 36), (380, 381, 34, 35), (381, 382, 33, 34), (382, 383, 32, 33), (362, 87, 76, 383), (383, 76, 65, 32), (32, 65, 54, 43)])
me_cone_001.polygons.foreach_set('use_smooth', [True] * 367)
_uv = me_cone_001.uv_layers.new(name='UVMap')
_uv.uv.foreach_set('vector', [0.2032, 0.4854, 0.2061, 0.4706, 0.25, 0.4749, 0.25, 0.49, 0.2061, 0.4706, 0.2091, 0.4558, 0.25, 0.4598, 0.25, 0.4749, 0.2091, 0.4558, 0.212, 0.4409, 0.25, 0.4447, 0.25, 0.4598, 0.212, 0.4409, 0.215, 0.4261, 0.25, 0.4296, 0.25, 0.4447, 0.215, 0.4261, 0.2179, 0.4113, 0.25, 0.4145, 0.25, 0.4296, 0.2179, 0.4113, 0.2209, 0.3965, 0.25, 0.3994, 0.25, 0.4145, 0.2209, 0.3965, 0.2238, 0.3817, 0.25, 0.3843, 0.25, 0.3994, 0.2238, 0.3817, 0.2268, 0.3669, 0.25, 0.3692, 0.25, 0.3843, 0.2268, 0.3669, 0.2297, 0.3521, 0.25, 0.3541, 0.25, 0.3692, 0.2297, 0.3521, 0.2326, 0.3372, 0.25, 0.339, 0.25, 0.3541, 0.2326, 0.3372, 0.2356, 0.3224, 0.25, 0.3239, 0.25, 0.339, 0.1582, 0.4717, 0.1639, 0.4578, 0.2061, 0.4706, 0.2032, 0.4854, 0.1639, 0.4578, 0.1697, 0.4438, 0.2091, 0.4558, 0.2061, 0.4706, 0.1697, 0.4438, 0.1755, 0.4299, 0.212, 0.4409, 0.2091, 0.4558, 0.1755, 0.4299, 0.1813, 0.4159, 0.215, 0.4261, 0.212, 0.4409, 0.1813, 0.4159, 0.1871, 0.402, 0.2179, 0.4113, 0.215, 0.4261, 0.1871, 0.402, 0.1928, 0.388, 0.2209, 0.3965, 0.2179, 0.4113, 0.1928, 0.388, 0.1986, 0.374, 0.2238, 0.3817, 0.2209, 0.3965, 0.1986, 0.374, 0.2044, 0.3601, 0.2268, 0.3669, 0.2238, 0.3817, 0.2044, 0.3601, 0.2102, 0.3461, 0.2297, 0.3521, 0.2268, 0.3669, 0.2102, 0.3461, 0.216, 0.3322, 0.2326, 0.3372, 0.2297, 0.3521, 0.216, 0.3322, 0.2217, 0.3182, 0.2356, 0.3224, 0.2326, 0.3372, 0.1167, 0.4496, 0.1251, 0.437, 0.1639, 0.4578, 0.1582, 0.4717, 0.1251, 0.437, 0.1334, 0.4244, 0.1697, 0.4438, 0.1639, 0.4578, 0.1334, 0.4244, 0.1418, 0.4119, 0.1755, 0.4299, 0.1697, 0.4438, 0.1418, 0.4119, 0.1502, 0.3993, 0.1813, 0.4159, 0.1755, 0.4299, 0.1502, 0.3993, 0.1586, 0.3868, 0.1871, 0.402, 0.1813, 0.4159, 0.1586, 0.3868, 0.167, 0.3742, 0.1928, 0.388, 0.1871, 0.402, 0.167, 0.3742, 0.1754, 0.3616, 0.1986, 0.374, 0.1928, 0.388, 0.1754, 0.3616, 0.1838, 0.3491, 0.2044, 0.3601, 0.1986, 0.374, 0.1838, 0.3491, 0.1922, 0.3365, 0.2102, 0.3461, 0.2044, 0.3601, 0.1922, 0.3365, 0.2006, 0.324, 0.216, 0.3322, 0.2102, 0.3461, 0.2006, 0.324, 0.209, 0.3114, 0.2217, 0.3182, 0.216, 0.3322, 0.08029, 0.4197, 0.09097, 0.409, 0.1251, 0.437, 0.1167, 0.4496, 0.09097, 0.409, 0.1017, 0.3983, 0.1334, 0.4244, 0.1251, 0.437, 0.1017, 0.3983, 0.1123, 0.3877, 0.1418, 0.4119, 0.1334, 0.4244, 0.1123, 0.3877, 0.123, 0.377, 0.1502, 0.3993, 0.1418, 0.4119, 0.123, 0.377, 0.1337, 0.3663, 0.1586, 0.3868, 0.1502, 0.3993, 0.1337, 0.3663, 0.1444, 0.3556, 0.167, 0.3742, 0.1586, 0.3868, 0.1444, 0.3556, 0.1551, 0.3449, 0.1754, 0.3616, 0.167, 0.3742, 0.1551, 0.3449, 0.1657, 0.3343, 0.1838, 0.3491, 0.1754, 0.3616, 0.1657, 0.3343, 0.1764, 0.3236, 0.1922, 0.3365, 0.1838, 0.3491, 0.1764, 0.3236, 0.1871, 0.3129, 0.2006, 0.324, 0.1922, 0.3365, 0.1871, 0.3129, 0.1978, 0.3022, 0.209, 0.3114, 0.2006, 0.324, 0.05045, 0.3833, 0.06301, 0.3749, 0.09097, 0.409, 0.08029, 0.4197, 0.06301, 0.3749, 0.07557, 0.3666, 0.1017, 0.3983, 0.09097, 0.409, 0.07557, 0.3666, 0.08812, 0.3582, 0.1123, 0.3877, 0.1017, 0.3983, 0.08812, 0.3582, 0.1007, 0.3498, 0.123, 0.377, 0.1123, 0.3877, 0.1007, 0.3498, 0.1132, 0.3414, 0.1337, 0.3663, 0.123, 0.377, 0.1132, 0.3414, 0.1258, 0.333, 0.1444, 0.3556, 0.1337, 0.3663, 0.1258, 0.333, 0.1384, 0.3246, 0.1551, 0.3449, 0.1444, 0.3556, 0.1384, 0.3246, 0.1509, 0.3162, 0.1657, 0.3343, 0.1551, 0.3449, 0.1509, 0.3162, 0.1635, 0.3078, 0.1764, 0.3236, 0.1657, 0.3343, 0.1635, 0.3078, 0.176, 0.2994, 0.1871, 0.3129, 0.1764, 0.3236, 0.176, 0.2994, 0.1886, 0.291, 0.1978, 0.3022, 0.1871, 0.3129, 0.02827, 0.3418, 0.04222, 0.3361, 0.06301, 0.3749, 0.05045, 0.3833, 0.04222, 0.3361, 0.05618, 0.3303, 0.07557, 0.3666, 0.06301, 0.3749, 0.05618, 0.3303, 0.07013, 0.3245, 0.08812, 0.3582, 0.07557, 0.3666, 0.07013, 0.3245, 0.08409, 0.3187, 0.1007, 0.3498, 0.08812, 0.3582, 0.08409, 0.3187, 0.09804, 0.3129, 0.1132, 0.3414, 0.1007, 0.3498, 0.09804, 0.3129, 0.112, 0.3072, 0.1258, 0.333, 0.1132, 0.3414, 0.112, 0.3072, 0.126, 0.3014, 0.1384, 0.3246, 0.1258, 0.333, 0.126, 0.3014, 0.1399, 0.2956, 0.1509, 0.3162, 0.1384, 0.3246, 0.1399, 0.2956, 0.1539, 0.2898, 0.1635, 0.3078, 0.1509, 0.3162, 0.1539, 0.2898, 0.1678, 0.284, 0.176, 0.2994, 0.1635, 0.3078, 0.1678, 0.284, 0.1818, 0.2783, 0.1886, 0.291, 0.176, 0.2994, 0.01461, 0.2968, 0.02943, 0.2939, 0.04222, 0.3361, 0.02827, 0.3418, 0.02943, 0.2939, 0.04424, 0.2909, 0.05618, 0.3303, 0.04222, 0.3361, 0.04424, 0.2909, 0.05905, 0.288, 0.07013, 0.3245, 0.05618, 0.3303, 0.05905, 0.288, 0.07387, 0.285, 0.08409, 0.3187, 0.07013, 0.3245, 0.07387, 0.285, 0.08868, 0.2821, 0.09804, 0.3129, 0.08409, 0.3187, 0.08868, 0.2821, 0.1035, 0.2791, 0.112, 0.3072, 0.09804, 0.3129, 0.1035, 0.2791, 0.1183, 0.2762, 0.126, 0.3014, 0.112, 0.3072, 0.1183, 0.2762, 0.1331, 0.2732, 0.1399, 0.2956, 0.126, 0.3014, 0.1331, 0.2732, 0.1479, 0.2703, 0.1539, 0.2898, 0.1399, 0.2956, 0.1479, 0.2703, 0.1628, 0.2674, 0.1678, 0.284, 0.1539, 0.2898, 0.1628, 0.2674, 0.1776, 0.2644, 0.1818, 0.2783, 0.1678, 0.284, 0.01, 0.25, 0.0251, 0.25, 0.02943, 0.2939, 0.01461, 0.2968, 0.0251, 0.25, 0.04021, 0.25, 0.04424, 0.2909, 0.02943, 0.2939, 0.04021, 0.25, 0.05531, 0.25, 0.05905, 0.288, 0.04424, 0.2909, 0.05531, 0.25, 0.07042, 0.25, 0.07387, 0.285, 0.05905, 0.288, 0.07042, 0.25, 0.08552, 0.25, 0.08868, 0.2821, 0.07387, 0.285, 0.08552, 0.25, 0.1006, 0.25, 0.1035, 0.2791, 0.08868, 0.2821, 0.1006, 0.25, 0.1157, 0.25, 0.1183, 0.2762, 0.1035, 0.2791, 0.1157, 0.25, 0.1308, 0.25, 0.1331, 0.2732, 0.1183, 0.2762, 0.1308, 0.25, 0.1459, 0.25, 0.1479, 0.2703, 0.1331, 0.2732, 0.1459, 0.25, 0.161, 0.25, 0.1628, 0.2674, 0.1479, 0.2703, 0.161, 0.25, 0.1761, 0.25, 0.1776, 0.2644, 0.1628, 0.2674, 0.01461, 0.2032, 0.02943, 0.2061, 0.0251, 0.25, 0.01, 0.25, 0.02943, 0.2061, 0.04424, 0.2091, 0.04021, 0.25, 0.0251, 0.25, 0.04424, 0.2091, 0.05905, 0.212, 0.05531, 0.25, 0.04021, 0.25, 0.05905, 0.212, 0.07387, 0.215, 0.07042, 0.25, 0.05531, 0.25, 0.07387, 0.215, 0.08868, 0.2179, 0.08552, 0.25, 0.07042, 0.25, 0.08868, 0.2179, 0.1035, 0.2209, 0.1006, 0.25, 0.08552, 0.25, 0.1035, 0.2209, 0.1183, 0.2238, 0.1157, 0.25, 0.1006, 0.25, 0.1183, 0.2238, 0.1331, 0.2268, 0.1308, 0.25, 0.1157, 0.25, 0.1331, 0.2268, 0.1479, 0.2297, 0.1459, 0.25, 0.1308, 0.25, 0.1479, 0.2297, 0.1628, 0.2326, 0.161, 0.25, 0.1459, 0.25, 0.1628, 0.2326, 0.1776, 0.2356, 0.1761, 0.25, 0.161, 0.25, 0.02827, 0.1582, 0.04222, 0.1639, 0.02943, 0.2061, 0.01461, 0.2032, 0.04222, 0.1639, 0.05618, 0.1697, 0.04424, 0.2091, 0.02943, 0.2061, 0.05618, 0.1697, 0.07013, 0.1755, 0.05905, 0.212, 0.04424, 0.2091, 0.07013, 0.1755, 0.08409, 0.1813, 0.07387, 0.215, 0.05905, 0.212, 0.08409, 0.1813, 0.09804, 0.1871, 0.08868, 0.2179, 0.07387, 0.215, 0.09804, 0.1871, 0.112, 0.1928, 0.1035, 0.2209, 0.08868, 0.2179, 0.112, 0.1928, 0.126, 0.1986, 0.1183, 0.2238, 0.1035, 0.2209, 0.126, 0.1986, 0.1399, 0.2044, 0.1331, 0.2268, 0.1183, 0.2238, 0.1399, 0.2044, 0.1539, 0.2102, 0.1479, 0.2297, 0.1331, 0.2268, 0.1539, 0.2102, 0.1678, 0.216, 0.1628, 0.2326, 0.1479, 0.2297, 0.1678, 0.216, 0.1818, 0.2217, 0.1776, 0.2356, 0.1628, 0.2326, 0.05045, 0.1167, 0.06301, 0.1251, 0.04222, 0.1639, 0.02827, 0.1582, 0.06301, 0.1251, 0.07557, 0.1334, 0.05618, 0.1697, 0.04222, 0.1639, 0.07557, 0.1334, 0.08812, 0.1418, 0.07013, 0.1755, 0.05618, 0.1697, 0.08812, 0.1418, 0.1007, 0.1502, 0.08409, 0.1813, 0.07013, 0.1755, 0.1007, 0.1502, 0.1132, 0.1586, 0.09804, 0.1871, 0.08409, 0.1813, 0.1132, 0.1586, 0.1258, 0.167, 0.112, 0.1928, 0.09804, 0.1871, 0.1258, 0.167, 0.1384, 0.1754, 0.126, 0.1986, 0.112, 0.1928, 0.1384, 0.1754, 0.1509, 0.1838, 0.1399, 0.2044, 0.126, 0.1986, 0.1509, 0.1838, 0.1635, 0.1922, 0.1539, 0.2102, 0.1399, 0.2044, 0.1635, 0.1922, 0.176, 0.2006, 0.1678, 0.216, 0.1539, 0.2102, 0.176, 0.2006, 0.1886, 0.209, 0.1818, 0.2217, 0.1678, 0.216, 0.08029, 0.08029, 0.09097, 0.09097, 0.06301, 0.1251, 0.05045, 0.1167, 0.09097, 0.09097, 0.1017, 0.1017, 0.07557, 0.1334, 0.06301, 0.1251, 0.1017, 0.1017, 0.1123, 0.1123, 0.08812, 0.1418, 0.07557, 0.1334, 0.1123, 0.1123, 0.123, 0.123, 0.1007, 0.1502, 0.08812, 0.1418, 0.123, 0.123, 0.1337, 0.1337, 0.1132, 0.1586, 0.1007, 0.1502, 0.1337, 0.1337, 0.1444, 0.1444, 0.1258, 0.167, 0.1132, 0.1586, 0.1444, 0.1444, 0.1551, 0.1551, 0.1384, 0.1754, 0.1258, 0.167, 0.1551, 0.1551, 0.1657, 0.1657, 0.1509, 0.1838, 0.1384, 0.1754, 0.1657, 0.1657, 0.1764, 0.1764, 0.1635, 0.1922, 0.1509, 0.1838, 0.1764, 0.1764, 0.1871, 0.1871, 0.176, 0.2006, 0.1635, 0.1922, 0.1871, 0.1871, 0.1978, 0.1978, 0.1886, 0.209, 0.176, 0.2006, 0.1167, 0.05045, 0.1251, 0.06301, 0.09097, 0.09097, 0.08029, 0.08029, 0.1251, 0.06301, 0.1334, 0.07557, 0.1017, 0.1017, 0.09097, 0.09097, 0.1334, 0.07557, 0.1418, 0.08812, 0.1123, 0.1123, 0.1017, 0.1017, 0.1418, 0.08812, 0.1502, 0.1007, 0.123, 0.123, 0.1123, 0.1123, 0.1502, 0.1007, 0.1586, 0.1132, 0.1337, 0.1337, 0.123, 0.123, 0.1586, 0.1132, 0.167, 0.1258, 0.1444, 0.1444, 0.1337, 0.1337, 0.167, 0.1258, 0.1754, 0.1384, 0.1551, 0.1551, 0.1444, 0.1444, 0.1754, 0.1384, 0.1838, 0.1509, 0.1657, 0.1657, 0.1551, 0.1551, 0.1838, 0.1509, 0.1922, 0.1635, 0.1764, 0.1764, 0.1657, 0.1657, 0.1922, 0.1635, 0.2006, 0.176, 0.1871, 0.1871, 0.1764, 0.1764, 0.2006, 0.176, 0.209, 0.1886, 0.1978, 0.1978, 0.1871, 0.1871, 0.1582, 0.02827, 0.1639, 0.04222, 0.1251, 0.06301, 0.1167, 0.05045, 0.1639, 0.04222, 0.1697, 0.05618, 0.1334, 0.07557, 0.1251, 0.06301, 0.1697, 0.05618, 0.1755, 0.07013, 0.1418, 0.08812, 0.1334, 0.07557, 0.1755, 0.07013, 0.1813, 0.08409, 0.1502, 0.1007, 0.1418, 0.08812, 0.1813, 0.08409, 0.1871, 0.09804, 0.1586, 0.1132, 0.1502, 0.1007, 0.1871, 0.09804, 0.1928, 0.112, 0.167, 0.1258, 0.1586, 0.1132, 0.1928, 0.112, 0.1986, 0.126, 0.1754, 0.1384, 0.167, 0.1258, 0.1986, 0.126, 0.2044, 0.1399, 0.1838, 0.1509, 0.1754, 0.1384, 0.2044, 0.1399, 0.2102, 0.1539, 0.1922, 0.1635, 0.1838, 0.1509, 0.2102, 0.1539, 0.216, 0.1678, 0.2006, 0.176, 0.1922, 0.1635, 0.216, 0.1678, 0.2217, 0.1818, 0.209, 0.1886, 0.2006, 0.176, 0.2032, 0.01461, 0.2061, 0.02943, 0.1639, 0.04222, 0.1582, 0.02827, 0.2061, 0.02943, 0.2091, 0.04424, 0.1697, 0.05618, 0.1639, 0.04222, 0.2091, 0.04424, 0.212, 0.05905, 0.1755, 0.07013, 0.1697, 0.05618, 0.212, 0.05905, 0.215, 0.07387, 0.1813, 0.08409, 0.1755, 0.07013, 0.215, 0.07387, 0.2179, 0.08868, 0.1871, 0.09804, 0.1813, 0.08409, 0.2179, 0.08868, 0.2209, 0.1035, 0.1928, 0.112, 0.1871, 0.09804, 0.2209, 0.1035, 0.2238, 0.1183, 0.1986, 0.126, 0.1928, 0.112, 0.2238, 0.1183, 0.2268, 0.1331, 0.2044, 0.1399, 0.1986, 0.126, 0.2268, 0.1331, 0.2297, 0.1479, 0.2102, 0.1539, 0.2044, 0.1399, 0.2297, 0.1479, 0.2326, 0.1628, 0.216, 0.1678, 0.2102, 0.1539, 0.2326, 0.1628, 0.2356, 0.1776, 0.2217, 0.1818, 0.216, 0.1678, 0.25, 0.01, 0.25, 0.0251, 0.2061, 0.02943, 0.2032, 0.01461, 0.25, 0.0251, 0.25, 0.04021, 0.2091, 0.04424, 0.2061, 0.02943, 0.25, 0.04021, 0.25, 0.05531, 0.212, 0.05905, 0.2091, 0.04424, 0.25, 0.05531, 0.25, 0.07042, 0.215, 0.07387, 0.212, 0.05905, 0.25, 0.07042, 0.25, 0.08552, 0.2179, 0.08868, 0.215, 0.07387, 0.25, 0.08552, 0.25, 0.1006, 0.2209, 0.1035, 0.2179, 0.08868, 0.25, 0.1006, 0.25, 0.1157, 0.2238, 0.1183, 0.2209, 0.1035, 0.25, 0.1157, 0.25, 0.1308, 0.2268, 0.1331, 0.2238, 0.1183, 0.25, 0.1308, 0.25, 0.1459, 0.2297, 0.1479, 0.2268, 0.1331, 0.25, 0.1459, 0.25, 0.161, 0.2326, 0.1628, 0.2297, 0.1479, 0.25, 0.161, 0.25, 0.1761, 0.2356, 0.1776, 0.2326, 0.1628, 0.2968, 0.01461, 0.2939, 0.02943, 0.25, 0.0251, 0.25, 0.01, 0.2939, 0.02943, 0.2909, 0.04424, 0.25, 0.04021, 0.25, 0.0251, 0.2909, 0.04424, 0.288, 0.05905, 0.25, 0.05531, 0.25, 0.04021, 0.288, 0.05905, 0.285, 0.07387, 0.25, 0.07042, 0.25, 0.05531, 0.285, 0.07387, 0.2821, 0.08868, 0.25, 0.08552, 0.25, 0.07042, 0.2821, 0.08868, 0.2791, 0.1035, 0.25, 0.1006, 0.25, 0.08552, 0.2791, 0.1035, 0.2762, 0.1183, 0.25, 0.1157, 0.25, 0.1006, 0.2762, 0.1183, 0.2732, 0.1331, 0.25, 0.1308, 0.25, 0.1157, 0.2732, 0.1331, 0.2703, 0.1479, 0.25, 0.1459, 0.25, 0.1308, 0.2703, 0.1479, 0.2674, 0.1628, 0.25, 0.161, 0.25, 0.1459, 0.2674, 0.1628, 0.2644, 0.1776, 0.25, 0.1761, 0.25, 0.161, 0.3418, 0.02827, 0.3361, 0.04222, 0.2939, 0.02943, 0.2968, 0.01461, 0.3361, 0.04222, 0.3303, 0.05618, 0.2909, 0.04424, 0.2939, 0.02943, 0.3303, 0.05618, 0.3245, 0.07013, 0.288, 0.05905, 0.2909, 0.04424, 0.3245, 0.07013, 0.3187, 0.08409, 0.285, 0.07387, 0.288, 0.05905, 0.3187, 0.08409, 0.3129, 0.09804, 0.2821, 0.08868, 0.285, 0.07387, 0.3129, 0.09804, 0.3072, 0.112, 0.2791, 0.1035, 0.2821, 0.08868, 0.3072, 0.112, 0.3014, 0.126, 0.2762, 0.1183, 0.2791, 0.1035, 0.3014, 0.126, 0.2956, 0.1399, 0.2732, 0.1331, 0.2762, 0.1183, 0.2956, 0.1399, 0.2898, 0.1539, 0.2703, 0.1479, 0.2732, 0.1331, 0.2898, 0.1539, 0.284, 0.1678, 0.2674, 0.1628, 0.2703, 0.1479, 0.284, 0.1678, 0.2783, 0.1818, 0.2644, 0.1776, 0.2674, 0.1628, 0.3833, 0.05045, 0.3749, 0.06301, 0.3361, 0.04222, 0.3418, 0.02827, 0.3749, 0.06301, 0.3666, 0.07557, 0.3303, 0.05618, 0.3361, 0.04222, 0.3666, 0.07557, 0.3582, 0.08812, 0.3245, 0.07013, 0.3303, 0.05618, 0.3582, 0.08812, 0.3498, 0.1007, 0.3187, 0.08409, 0.3245, 0.07013, 0.3498, 0.1007, 0.3414, 0.1132, 0.3129, 0.09804, 0.3187, 0.08409, 0.3414, 0.1132, 0.333, 0.1258, 0.3072, 0.112, 0.3129, 0.09804, 0.333, 0.1258, 0.3246, 0.1384, 0.3014, 0.126, 0.3072, 0.112, 0.3246, 0.1384, 0.3162, 0.1509, 0.2956, 0.1399, 0.3014, 0.126, 0.3162, 0.1509, 0.3078, 0.1635, 0.2898, 0.1539, 0.2956, 0.1399, 0.3078, 0.1635, 0.2994, 0.176, 0.284, 0.1678, 0.2898, 0.1539, 0.2994, 0.176, 0.291, 0.1886, 0.2783, 0.1818, 0.284, 0.1678, 0.4197, 0.08029, 0.409, 0.09097, 0.3749, 0.06301, 0.3833, 0.05045, 0.409, 0.09097, 0.3983, 0.1017, 0.3666, 0.07557, 0.3749, 0.06301, 0.3983, 0.1017, 0.3877, 0.1123, 0.3582, 0.08812, 0.3666, 0.07557, 0.3877, 0.1123, 0.377, 0.123, 0.3498, 0.1007, 0.3582, 0.08812, 0.377, 0.123, 0.3663, 0.1337, 0.3414, 0.1132, 0.3498, 0.1007, 0.3663, 0.1337, 0.3556, 0.1444, 0.333, 0.1258, 0.3414, 0.1132, 0.3556, 0.1444, 0.3449, 0.1551, 0.3246, 0.1384, 0.333, 0.1258, 0.3449, 0.1551, 0.3343, 0.1657, 0.3162, 0.1509, 0.3246, 0.1384, 0.3343, 0.1657, 0.3236, 0.1764, 0.3078, 0.1635, 0.3162, 0.1509, 0.3236, 0.1764, 0.3129, 0.1871, 0.2994, 0.176, 0.3078, 0.1635, 0.3129, 0.1871, 0.3022, 0.1978, 0.291, 0.1886, 0.2994, 0.176, 0.4496, 0.1167, 0.437, 0.1251, 0.409, 0.09097, 0.4197, 0.08029, 0.437, 0.1251, 0.4244, 0.1334, 0.3983, 0.1017, 0.409, 0.09097, 0.4244, 0.1334, 0.4119, 0.1418, 0.3877, 0.1123, 0.3983, 0.1017, 0.4119, 0.1418, 0.3993, 0.1502, 0.377, 0.123, 0.3877, 0.1123, 0.3993, 0.1502, 0.3868, 0.1586, 0.3663, 0.1337, 0.377, 0.123, 0.3868, 0.1586, 0.3742, 0.167, 0.3556, 0.1444, 0.3663, 0.1337, 0.3742, 0.167, 0.3616, 0.1754, 0.3449, 0.1551, 0.3556, 0.1444, 0.3616, 0.1754, 0.3491, 0.1838, 0.3343, 0.1657, 0.3449, 0.1551, 0.3491, 0.1838, 0.3365, 0.1922, 0.3236, 0.1764, 0.3343, 0.1657, 0.3365, 0.1922, 0.324, 0.2006, 0.3129, 0.1871, 0.3236, 0.1764, 0.324, 0.2006, 0.3114, 0.209, 0.3022, 0.1978, 0.3129, 0.1871, 0.4717, 0.1582, 0.4578, 0.1639, 0.437, 0.1251, 0.4496, 0.1167, 0.4578, 0.1639, 0.4438, 0.1697, 0.4244, 0.1334, 0.437, 0.1251, 0.4438, 0.1697, 0.4299, 0.1755, 0.4119, 0.1418, 0.4244, 0.1334, 0.4299, 0.1755, 0.4159, 0.1813, 0.3993, 0.1502, 0.4119, 0.1418, 0.4159, 0.1813, 0.402, 0.1871, 0.3868, 0.1586, 0.3993, 0.1502, 0.402, 0.1871, 0.388, 0.1928, 0.3742, 0.167, 0.3868, 0.1586, 0.388, 0.1928, 0.374, 0.1986, 0.3616, 0.1754, 0.3742, 0.167, 0.374, 0.1986, 0.3601, 0.2044, 0.3491, 0.1838, 0.3616, 0.1754, 0.3601, 0.2044, 0.3461, 0.2102, 0.3365, 0.1922, 0.3491, 0.1838, 0.3461, 0.2102, 0.3322, 0.216, 0.324, 0.2006, 0.3365, 0.1922, 0.3322, 0.216, 0.3182, 0.2217, 0.3114, 0.209, 0.324, 0.2006, 0.4854, 0.2032, 0.4706, 0.2061, 0.4578, 0.1639, 0.4717, 0.1582, 0.4706, 0.2061, 0.4558, 0.2091, 0.4438, 0.1697, 0.4578, 0.1639, 0.4558, 0.2091, 0.4409, 0.212, 0.4299, 0.1755, 0.4438, 0.1697, 0.4409, 0.212, 0.4261, 0.215, 0.4159, 0.1813, 0.4299, 0.1755, 0.4261, 0.215, 0.4113, 0.2179, 0.402, 0.1871, 0.4159, 0.1813, 0.4113, 0.2179, 0.3965, 0.2209, 0.388, 0.1928, 0.402, 0.1871, 0.3965, 0.2209, 0.3817, 0.2238, 0.374, 0.1986, 0.388, 0.1928, 0.3817, 0.2238, 0.3669, 0.2268, 0.3601, 0.2044, 0.374, 0.1986, 0.3669, 0.2268, 0.3521, 0.2297, 0.3461, 0.2102, 0.3601, 0.2044, 0.3521, 0.2297, 0.3372, 0.2326, 0.3322, 0.216, 0.3461, 0.2102, 0.3372, 0.2326, 0.3224, 0.2356, 0.3182, 0.2217, 0.3322, 0.216, 0.49, 0.25, 0.4749, 0.25, 0.4706, 0.2061, 0.4854, 0.2032, 0.4749, 0.25, 0.4598, 0.25, 0.4558, 0.2091, 0.4706, 0.2061, 0.4598, 0.25, 0.4447, 0.25, 0.4409, 0.212, 0.4558, 0.2091, 0.4447, 0.25, 0.4296, 0.25, 0.4261, 0.215, 0.4409, 0.212, 0.4296, 0.25, 0.4145, 0.25, 0.4113, 0.2179, 0.4261, 0.215, 0.4145, 0.25, 0.3994, 0.25, 0.3965, 0.2209, 0.4113, 0.2179, 0.3994, 0.25, 0.3843, 0.25, 0.3817, 0.2238, 0.3965, 0.2209, 0.3843, 0.25, 0.3692, 0.25, 0.3669, 0.2268, 0.3817, 0.2238, 0.3692, 0.25, 0.3541, 0.25, 0.3521, 0.2297, 0.3669, 0.2268, 0.3541, 0.25, 0.339, 0.25, 0.3372, 0.2326, 0.3521, 0.2297, 0.339, 0.25, 0.3239, 0.25, 0.3224, 0.2356, 0.3372, 0.2326, 0.4854, 0.2968, 0.4706, 0.2939, 0.4749, 0.25, 0.49, 0.25, 0.4706, 0.2939, 0.4558, 0.2909, 0.4598, 0.25, 0.4749, 0.25, 0.4558, 0.2909, 0.4409, 0.288, 0.4447, 0.25, 0.4598, 0.25, 0.4409, 0.288, 0.4261, 0.285, 0.4296, 0.25, 0.4447, 0.25, 0.4261, 0.285, 0.4113, 0.2821, 0.4145, 0.25, 0.4296, 0.25, 0.4113, 0.2821, 0.3965, 0.2791, 0.3994, 0.25, 0.4145, 0.25, 0.3965, 0.2791, 0.3817, 0.2762, 0.3843, 0.25, 0.3994, 0.25, 0.3817, 0.2762, 0.3669, 0.2732, 0.3692, 0.25, 0.3843, 0.25, 0.3669, 0.2732, 0.3521, 0.2703, 0.3541, 0.25, 0.3692, 0.25, 0.3521, 0.2703, 0.3372, 0.2674, 0.339, 0.25, 0.3541, 0.25, 0.3372, 0.2674, 0.3224, 0.2644, 0.3239, 0.25, 0.339, 0.25, 0.4717, 0.3418, 0.4578, 0.3361, 0.4706, 0.2939, 0.4854, 0.2968, 0.4578, 0.3361, 0.4438, 0.3303, 0.4558, 0.2909, 0.4706, 0.2939, 0.4438, 0.3303, 0.4299, 0.3245, 0.4409, 0.288, 0.4558, 0.2909, 0.4299, 0.3245, 0.4159, 0.3187, 0.4261, 0.285, 0.4409, 0.288, 0.4159, 0.3187, 0.402, 0.3129, 0.4113, 0.2821, 0.4261, 0.285, 0.402, 0.3129, 0.388, 0.3072, 0.3965, 0.2791, 0.4113, 0.2821, 0.388, 0.3072, 0.374, 0.3014, 0.3817, 0.2762, 0.3965, 0.2791, 0.374, 0.3014, 0.3601, 0.2956, 0.3669, 0.2732, 0.3817, 0.2762, 0.3601, 0.2956, 0.3461, 0.2898, 0.3521, 0.2703, 0.3669, 0.2732, 0.3461, 0.2898, 0.3322, 0.284, 0.3372, 0.2674, 0.3521, 0.2703, 0.3322, 0.284, 0.3182, 0.2783, 0.3224, 0.2644, 0.3372, 0.2674, 0.4496, 0.3833, 0.437, 0.3749, 0.4578, 0.3361, 0.4717, 0.3418, 0.437, 0.3749, 0.4244, 0.3666, 0.4438, 0.3303, 0.4578, 0.3361, 0.4244, 0.3666, 0.4119, 0.3582, 0.4299, 0.3245, 0.4438, 0.3303, 0.4119, 0.3582, 0.3993, 0.3498, 0.4159, 0.3187, 0.4299, 0.3245, 0.3993, 0.3498, 0.3868, 0.3414, 0.402, 0.3129, 0.4159, 0.3187, 0.3868, 0.3414, 0.3742, 0.333, 0.388, 0.3072, 0.402, 0.3129, 0.3742, 0.333, 0.3616, 0.3246, 0.374, 0.3014, 0.388, 0.3072, 0.3616, 0.3246, 0.3491, 0.3162, 0.3601, 0.2956, 0.374, 0.3014, 0.3491, 0.3162, 0.3365, 0.3078, 0.3461, 0.2898, 0.3601, 0.2956, 0.3365, 0.3078, 0.324, 0.2994, 0.3322, 0.284, 0.3461, 0.2898, 0.324, 0.2994, 0.3114, 0.291, 0.3182, 0.2783, 0.3322, 0.284, 0.4197, 0.4197, 0.409, 0.409, 0.437, 0.3749, 0.4496, 0.3833, 0.409, 0.409, 0.3983, 0.3983, 0.4244, 0.3666, 0.437, 0.3749, 0.3983, 0.3983, 0.3877, 0.3877, 0.4119, 0.3582, 0.4244, 0.3666, 0.3877, 0.3877, 0.377, 0.377, 0.3993, 0.3498, 0.4119, 0.3582, 0.377, 0.377, 0.3663, 0.3663, 0.3868, 0.3414, 0.3993, 0.3498, 0.3663, 0.3663, 0.3556, 0.3556, 0.3742, 0.333, 0.3868, 0.3414, 0.3556, 0.3556, 0.3449, 0.3449, 0.3616, 0.3246, 0.3742, 0.333, 0.3449, 0.3449, 0.3343, 0.3343, 0.3491, 0.3162, 0.3616, 0.3246, 0.3343, 0.3343, 0.3236, 0.3236, 0.3365, 0.3078, 0.3491, 0.3162, 0.3236, 0.3236, 0.3129, 0.3129, 0.324, 0.2994, 0.3365, 0.3078, 0.3129, 0.3129, 0.3022, 0.3022, 0.3114, 0.291, 0.324, 0.2994, 0.209, 0.1886, 0.2217, 0.1818, 0.2356, 0.1776, 0.1978, 0.1978, 0.1978, 0.1978, 0.2356, 0.1776, 0.25, 0.1761, 0.1886, 0.209, 0.1886, 0.209, 0.25, 0.1761, 0.2644, 0.1776, 0.1818, 0.2217, 0.3833, 0.4496, 0.3749, 0.437, 0.409, 0.409, 0.4197, 0.4197, 0.3749, 0.437, 0.3666, 0.4244, 0.3983, 0.3983, 0.409, 0.409, 0.3666, 0.4244, 0.3582, 0.4119, 0.3877, 0.3877, 0.3983, 0.3983, 0.3582, 0.4119, 0.3498, 0.3993, 0.377, 0.377, 0.3877, 0.3877, 0.3498, 0.3993, 0.3414, 0.3868, 0.3663, 0.3663, 0.377, 0.377, 0.3414, 0.3868, 0.333, 0.3742, 0.3556, 0.3556, 0.3663, 0.3663, 0.333, 0.3742, 0.3246, 0.3616, 0.3449, 0.3449, 0.3556, 0.3556, 0.3246, 0.3616, 0.3162, 0.3491, 0.3343, 0.3343, 0.3449, 0.3449, 0.3162, 0.3491, 0.3078, 0.3365, 0.3236, 0.3236, 0.3343, 0.3343, 0.3078, 0.3365, 0.2994, 0.324, 0.3129, 0.3129, 0.3236, 0.3236, 0.2994, 0.324, 0.291, 0.3114, 0.3022, 0.3022, 0.3129, 0.3129, 0.1818, 0.2217, 0.2644, 0.1776, 0.2783, 0.1818, 0.1776, 0.2356, 0.1776, 0.2356, 0.2783, 0.1818, 0.291, 0.1886, 0.1761, 0.25, 0.1761, 0.25, 0.291, 0.1886, 0.3022, 0.1978, 0.1776, 0.2644, 0.3418, 0.4717, 0.3361, 0.4578, 0.3749, 0.437, 0.3833, 0.4496, 0.3361, 0.4578, 0.3303, 0.4438, 0.3666, 0.4244, 0.3749, 0.437, 0.3303, 0.4438, 0.3245, 0.4299, 0.3582, 0.4119, 0.3666, 0.4244, 0.3245, 0.4299, 0.3187, 0.4159, 0.3498, 0.3993, 0.3582, 0.4119, 0.3187, 0.4159, 0.3129, 0.402, 0.3414, 0.3868, 0.3498, 0.3993, 0.3129, 0.402, 0.3072, 0.388, 0.333, 0.3742, 0.3414, 0.3868, 0.3072, 0.388, 0.3014, 0.374, 0.3246, 0.3616, 0.333, 0.3742, 0.3014, 0.374, 0.2956, 0.3601, 0.3162, 0.3491, 0.3246, 0.3616, 0.2956, 0.3601, 0.2898, 0.3461, 0.3078, 0.3365, 0.3162, 0.3491, 0.2898, 0.3461, 0.284, 0.3322, 0.2994, 0.324, 0.3078, 0.3365, 0.284, 0.3322, 0.2783, 0.3182, 0.291, 0.3114, 0.2994, 0.324, 0.1776, 0.2644, 0.3022, 0.1978, 0.3114, 0.209, 0.1818, 0.2783, 0.1818, 0.2783, 0.3114, 0.209, 0.3182, 0.2217, 0.1886, 0.291, 0.1886, 0.291, 0.3182, 0.2217, 0.3224, 0.2356, 0.1978, 0.3022, 0.2968, 0.4854, 0.2939, 0.4706, 0.3361, 0.4578, 0.3418, 0.4717, 0.2939, 0.4706, 0.2909, 0.4558, 0.3303, 0.4438, 0.3361, 0.4578, 0.2909, 0.4558, 0.288, 0.4409, 0.3245, 0.4299, 0.3303, 0.4438, 0.288, 0.4409, 0.285, 0.4261, 0.3187, 0.4159, 0.3245, 0.4299, 0.285, 0.4261, 0.2821, 0.4113, 0.3129, 0.402, 0.3187, 0.4159, 0.2821, 0.4113, 0.2791, 0.3965, 0.3072, 0.388, 0.3129, 0.402, 0.2791, 0.3965, 0.2762, 0.3817, 0.3014, 0.374, 0.3072, 0.388, 0.2762, 0.3817, 0.2732, 0.3669, 0.2956, 0.3601, 0.3014, 0.374, 0.2732, 0.3669, 0.2703, 0.3521, 0.2898, 0.3461, 0.2956, 0.3601, 0.2703, 0.3521, 0.2674, 0.3372, 0.284, 0.3322, 0.2898, 0.3461, 0.2674, 0.3372, 0.2644, 0.3224, 0.2783, 0.3182, 0.284, 0.3322, 0.1978, 0.3022, 0.3224, 0.2356, 0.3239, 0.25, 0.209, 0.3114, 0.209, 0.3114, 0.3239, 0.25, 0.3224, 0.2644, 0.2217, 0.3182, 0.2217, 0.3182, 0.3224, 0.2644, 0.3182, 0.2783, 0.2356, 0.3224, 0.25, 0.49, 0.25, 0.4749, 0.2939, 0.4706, 0.2968, 0.4854, 0.25, 0.4749, 0.25, 0.4598, 0.2909, 0.4558, 0.2939, 0.4706, 0.25, 0.4598, 0.25, 0.4447, 0.288, 0.4409, 0.2909, 0.4558, 0.25, 0.4447, 0.25, 0.4296, 0.285, 0.4261, 0.288, 0.4409, 0.25, 0.4296, 0.25, 0.4145, 0.2821, 0.4113, 0.285, 0.4261, 0.25, 0.4145, 0.25, 0.3994, 0.2791, 0.3965, 0.2821, 0.4113, 0.25, 0.3994, 0.25, 0.3843, 0.2762, 0.3817, 0.2791, 0.3965, 0.25, 0.3843, 0.25, 0.3692, 0.2732, 0.3669, 0.2762, 0.3817, 0.25, 0.3692, 0.25, 0.3541, 0.2703, 0.3521, 0.2732, 0.3669, 0.25, 0.3541, 0.25, 0.339, 0.2674, 0.3372, 0.2703, 0.3521, 0.25, 0.339, 0.25, 0.3239, 0.2644, 0.3224, 0.2674, 0.3372, 0.2356, 0.3224, 0.3182, 0.2783, 0.3114, 0.291, 0.25, 0.3239, 0.25, 0.3239, 0.3114, 0.291, 0.3022, 0.3022, 0.2644, 0.3224, 0.2644, 0.3224, 0.3022, 0.3022, 0.291, 0.3114, 0.2783, 0.3182])
me_cone_001.materials.append(mat_heart)
me_cone_001.use_remesh_fix_poles = True
me_cone_001.use_remesh_preserve_attributes = False
me_cone_001.update()

# ---- curves / text
cu_nurbspath_002 = bpy.data.curves.new('NurbsPath.002', 'CURVE')
cu_nurbspath_002.dimensions = '3D'
_sp = cu_nurbspath_002.splines.new('NURBS'); _sp.points.add(4)
_sp.points.foreach_set('co', [-0.6245, -3.122e-07, 4.015, 1.0, -1.25, -2.618e-07, 3.015, 1.0, 0.9276, -9.423e-08, 2.063, 1.0, -0.6245, 9.092e-08, 1.015, 1.0, 0.02524, 3.126e-07, 0.01492, 1.0])
_sp.order_u = 5
_sp.order_v = 0
_sp.use_endpoint_u = True
cu_nurbspath_002.materials.append(mat_hairs)
cu_nurbspath_002.use_path = True
cu_nurbspath_002.bevel_depth = 0.05
cu_nurbspath_002.fill_mode = 'FULL'
cu_nurbspath = bpy.data.curves.new('NurbsPath', 'CURVE')
cu_nurbspath.dimensions = '3D'
_sp = cu_nurbspath.splines.new('BEZIER'); _sp.bezier_points.add(2)
_sp.bezier_points.foreach_set('co', [5.808, 0.0, -4.578, 5.617, 0.0, -4.196, 2.072, 9.537e-07, -1.155])
_sp.bezier_points.foreach_set('handle_left', [5.707, -1.106e-05, -4.679, 5.687, 2.263e-07, -4.32, 3.173, -5.947e-05, -2.256])
_sp.bezier_points.foreach_set('handle_right', [5.908, 1.106e-05, -4.478, 4.844, -2.473e-06, -2.844, 0.9706, 6.138e-05, -0.0544])
for _p, _l, _r in zip(_sp.bezier_points, ['ALIGNED', 'ALIGNED', 'ALIGNED'], ['ALIGNED', 'ALIGNED', 'ALIGNED']): _p.handle_left_type = _l; _p.handle_right_type = _r
_sp.order_u = 0
_sp.order_v = 0
_sp = cu_nurbspath.splines.new('BEZIER'); _sp.bezier_points.add(2)
_sp.bezier_points.foreach_set('co', [2.943, -1.692, -6.475, 2.086, -0.2168, -3.024, 0.2819, 1.909, 0.3853])
_sp.bezier_points.foreach_set('handle_left', [2.736, -1.866, -7.729, 2.686, -0.871, -3.95, 0.2087, 1.596, -1.047])
_sp.bezier_points.foreach_set('handle_right', [3.151, -1.518, -5.22, 1.4, 0.5316, -1.963, 0.3552, 2.222, 1.818])
for _p, _l, _r in zip(_sp.bezier_points, ['ALIGNED', 'ALIGNED', 'ALIGNED'], ['ALIGNED', 'ALIGNED', 'ALIGNED']): _p.handle_left_type = _l; _p.handle_right_type = _r
_sp.order_u = 0
_sp.order_v = 0
cu_nurbspath.use_path = True
cu_nurbspath.fill_mode = 'FULL'

# ---- objects
ob_petal = bpy.data.objects.new('Petal', me_plane)
ob_flowerheart = bpy.data.objects.new('FlowerHeart', me_cone_001)
ob_camera = bpy.data.objects.new('Camera', cam_camera)
ob_hair = bpy.data.objects.new('Hair', cu_nurbspath_002)
ob_draw_curve = bpy.data.objects.new('Draw Curve', cu_nurbspath)
_N = ng_animator_op.nodes; _L = ng_animator_op.links
n0 = _N.new('NodeFrame'); n0.name = 'Frame'; n0.location = (-631, 96)
n0.label = 'Stalk'
n0.width = 1243
n1 = _N.new('NodeFrame'); n1.name = 'Frame.001'; n1.location = (-645, -411)
n1.width = 1473
n2 = _N.new('NodeFrame'); n2.name = 'Frame.002'; n2.location = (354, -913)
n2.label = 'Heart'
n2.width = 1300
n3 = _N.new('NodeFrame'); n3.name = 'Frame.003'; n3.location = (649, 587)
n3.label = 'Petal'
n3.width = 1178
n4 = _N.new('GeometryNodeCurveToMesh'); n4.name = 'Curve to Mesh'; n4.location = (814, -41)
n5 = _N.new('GeometryNodeSetCurveRadius'); n5.name = 'Set Curve Radius'; n5.location = (594, -40)
n6 = _N.new('GeometryNodeCurvePrimitiveCircle'); n6.name = 'Curve Circle'; n6.location = (579, -196)
n6.inputs[4].default_value = 0.2
n7 = _N.new('ShaderNodeValToRGB'); n7.name = 'ColorRamp'; n7.location = (262, -199)
n7.color_ramp.interpolation = 'B_SPLINE'
while len(n7.color_ramp.elements) > 1: n7.color_ramp.elements.remove(n7.color_ramp.elements[-1])
n7.color_ramp.elements[0].position = 0.0; n7.color_ramp.elements[0].color = (1.0, 1.0, 1.0, 1.0)
_e = n7.color_ramp.elements.new(1.0); _e.color = (0.0, 0.0, 0.0, 1.0)
n8 = _N.new('NodeReroute'); n8.name = 'Reroute'; n8.location = (536, -303)
n8.width = 16
n9 = _N.new('GeometryNodeCurveToMesh'); n9.name = 'Curve to Mesh.001'; n9.location = (1096, -62)
n10 = _N.new('GeometryNodeCurvePrimitiveCircle'); n10.name = 'Curve Circle.001'; n10.location = (862, -217)
n10.inputs[4].default_value = 0.05
n11 = _N.new('GeometryNodeSetCurveRadius'); n11.name = 'Set Curve Radius.001'; n11.location = (876, -61)
n12 = _N.new('ShaderNodeVectorMath'); n12.name = 'Vector Math'; n12.location = (456, -135)
n12.operation = 'SUBTRACT'
n12.inputs[1].default_value = (0.5, 0.5, 0.5)
n13 = _N.new('ShaderNodeTexNoise'); n13.name = 'Noise Texture'; n13.location = (236, -218)
n13.inputs[2].default_value = 0.5
n14 = _N.new('GeometryNodeResampleCurve'); n14.name = 'Resample Curve'; n14.location = (250, -48)
n14.keep_last_segment = False
n14.inputs[2].default_value = 20
n15 = _N.new('GeometryNodeCurvePrimitiveLine'); n15.name = 'Curve Line'; n15.location = (29, -40)
n16 = _N.new('GeometryNodeSetPosition'); n16.name = 'Set Position'; n16.location = (661, -39)
n17 = _N.new('GeometryNodeSetMaterial'); n17.name = 'Set Material.001'; n17.location = (1303, -30)
n17.inputs[2].default_value = mat_stalk
n18 = _N.new('NodeReroute'); n18.name = 'Reroute.001'; n18.location = (202, -499)
n18.width = 16
n18.socket_idname = 'NodeSocketGeometry'
n19 = _N.new('GeometryNodeObjectInfo'); n19.name = 'Object Info'; n19.location = (30, -353)
n19.inputs[0].default_value = ob_flowerheart
n20 = _N.new('GeometryNodeJoinGeometry'); n20.name = 'Join Geometry.001'; n20.location = (911, -288)
n21 = _N.new('GeometryNodeDistributePointsOnFaces'); n21.name = 'Distribute Points on Faces'; n21.location = (250, -356)
n21.use_legacy_normal = True
n21.inputs[4].default_value = 20.0
n22 = _N.new('GeometryNodeInstanceOnPoints'); n22.name = 'Instance on Points.001'; n22.location = (691, -326)
n23 = _N.new('GeometryNodeInstanceOnPoints'); n23.name = 'Instance on Points'; n23.location = (1131, -40)
n23.inputs[6].default_value = (0.15, 0.15, 0.15)
n24 = _N.new('GeometryNodeObjectInfo'); n24.name = 'Object Info.001'; n24.location = (222, -598)
n24.inputs[0].default_value = ob_hair
n25 = _N.new('FunctionNodeRandomValue'); n25.name = 'Random Value'; n25.location = (546, -622)
n25.inputs[2].default_value = 0.1
n25.inputs[3].default_value = 0.15
n26 = _N.new('ShaderNodeValToRGB'); n26.name = 'ColorRamp.001'; n26.location = (91, -97)
n26.color_ramp.interpolation = 'CONSTANT'
while len(n26.color_ramp.elements) > 1: n26.color_ramp.elements.remove(n26.color_ramp.elements[-1])
n26.color_ramp.elements[0].position = 0.0; n26.color_ramp.elements[0].color = (0.0, 0.0, 0.0, 1.0)
_e = n26.color_ramp.elements.new(1.0); _e.color = (1.0, 1.0, 1.0, 1.0)
n27 = _N.new('GeometryNodeSetMaterial'); n27.name = 'Set Material'; n27.location = (1073, -68)
n27.inputs[2].default_value = mat_stalk
n28 = _N.new('NodeGroupInput'); n28.name = 'Group Input'; n28.location = (-930, -207)
n29 = _N.new('GeometryNodeJoinGeometry'); n29.name = 'Join Geometry'; n29.location = (1810, -670)
n30 = _N.new('GeometryNodeResampleCurve'); n30.name = 'Resample Curve.002'; n30.location = (1950, -501)
n30.keep_last_segment = False
n31 = _N.new('NodeGroupInput'); n31.name = 'Group Input.001'; n31.location = (1740, -590)
n32 = _N.new('ShaderNodeValToRGB'); n32.name = 'ColorRamp.002'; n32.location = (208, -40)
n32.color_ramp.interpolation = 'CONSTANT'
while len(n32.color_ramp.elements) > 1: n32.color_ramp.elements.remove(n32.color_ramp.elements[-1])
n32.color_ramp.elements[0].position = 0.0; n32.color_ramp.elements[0].color = (0.0, 0.0, 0.0, 1.0)
_e = n32.color_ramp.elements.new(0.755); _e.color = (1.0, 1.0, 1.0, 1.0)
_e = n32.color_ramp.elements.new(0.859); _e.color = (0.0, 0.0, 0.0, 1.0)
n33 = _N.new('GeometryNodeResampleCurve'); n33.name = 'Resample Curve.001'; n33.location = (132, -545)
n33.keep_last_segment = False
n33.inputs[2].default_value = 60
n34 = _N.new('GeometryNodeObjectInfo'); n34.name = 'Object Info.002'; n34.location = (391, -422)
n34.inputs[0].default_value = ob_petal
n35 = _N.new('GeometryNodeInstanceOnPoints'); n35.name = 'Instance on Points.002'; n35.location = (628, -408)
n36 = _N.new('GeometryNodeInputTangent'); n36.name = 'Curve Tangent'; n36.location = (30, -446)
n37 = _N.new('FunctionNodeAlignEulerToVector'); n37.name = 'Align Euler to Vector'; n37.location = (218, -308)
n37.axis = 'Y'
n38 = _N.new('FunctionNodeRandomValue'); n38.name = 'Random Value.001'; n38.location = (299, -653)
n38.inputs[2].default_value = 0.4
n38.inputs[3].default_value = 0.5
n39 = _N.new('FunctionNodeRandomValue'); n39.name = 'Random Value.002'; n39.location = (812, -496)
n39.data_type = 'FLOAT_VECTOR'
n39.inputs[1].default_value = (-0.5, 27.0, 0.15)
n39.inputs[2].default_value = 0.4
n39.inputs[3].default_value = 0.5
n40 = _N.new('GeometryNodeRotateInstances'); n40.name = 'Rotate Instances'; n40.location = (1009, -422)
n41 = _N.new('NodeGroupOutput'); n41.name = 'Group Output'; n41.location = (3386, -369)
n42 = _N.new('GeometryNodeJoinGeometry'); n42.name = 'Join Geometry.002'; n42.location = (3180, -365)
n43 = _N.new('GeometryNodeInstanceOnPoints'); n43.name = 'Instance on Points.003'; n43.location = (2492, -514)
n44 = _N.new('GeometryNodeRotateInstances'); n44.name = 'Rotate Instances.001'; n44.location = (2855, -504)
n45 = _N.new('FunctionNodeRandomValue'); n45.name = 'Random Value.004'; n45.location = (2684, -602)
n45.data_type = 'FLOAT_VECTOR'
n45.inputs[0].default_value = (-0.55, 0.0, 0.0)
n45.inputs[1].default_value = (-0.89, 20.0, 0.06)
n45.inputs[2].default_value = 0.4
n45.inputs[3].default_value = 0.5
n46 = _N.new('NodeReroute'); n46.name = 'Reroute.002'; n46.location = (-422, -312)
n46.width = 16
n46.socket_idname = 'NodeSocketFloat'
n47 = _N.new('GeometryNodeSplineParameter'); n47.name = 'Spline Parameter'; n47.location = (30, -373)
n48 = _N.new('FunctionNodeAlignEulerToVector'); n48.name = 'Align Euler to Vector.001'; n48.location = (2262, -862)
n48.axis = 'Y'
n49 = _N.new('GeometryNodeInputTangent'); n49.name = 'Curve Tangent.001'; n49.location = (2057, -990)
n50 = _N.new('ShaderNodeValToRGB'); n50.name = 'ColorRamp.003'; n50.location = (2167, -608)
n50.color_ramp.interpolation = 'B_SPLINE'
while len(n50.color_ramp.elements) > 1: n50.color_ramp.elements.remove(n50.color_ramp.elements[-1])
n50.color_ramp.elements[0].position = 0.0; n50.color_ramp.elements[0].color = (1.0, 1.0, 1.0, 1.0)
_e = n50.color_ramp.elements.new(1.0); _e.color = (0.1204, 0.1204, 0.1204, 1.0)
n51 = _N.new('GeometryNodeInputNamedAttribute'); n51.name = 'Named Attribute'; n51.location = (1071, -62)
n51.inputs[0].default_value = 'radius'
n52 = _N.new('GeometryNodeSwitch'); n52.name = 'Switch'; n52.location = (1071, -62)
n52.input_type = 'FLOAT'
n52.inputs[1].default_value = 1.0
n53 = _N.new('GeometryNodeInputNamedAttribute'); n53.name = 'Named Attribute.001'; n53.location = (789, -41)
n53.inputs[0].default_value = 'radius'
n54 = _N.new('GeometryNodeSwitch'); n54.name = 'Switch.001'; n54.location = (789, -41)
n54.input_type = 'FLOAT'
n54.inputs[1].default_value = 1.0
n4.parent = n0
n5.parent = n0
n6.parent = n0
n7.parent = n0
n8.parent = n0
n9.parent = n1
n10.parent = n1
n11.parent = n1
n12.parent = n1
n13.parent = n1
n14.parent = n1
n15.parent = n1
n16.parent = n1
n17.parent = n1
n19.parent = n2
n20.parent = n2
n21.parent = n2
n22.parent = n2
n23.parent = n2
n24.parent = n2
n25.parent = n2
n26.parent = n2
n27.parent = n0
n32.parent = n3
n33.parent = n3
n34.parent = n3
n35.parent = n3
n36.parent = n3
n37.parent = n3
n38.parent = n3
n39.parent = n3
n40.parent = n3
n47.parent = n0
n51.parent = n1
n52.parent = n1
n53.parent = n0
n54.parent = n0
_L.new(n5.outputs[0], n4.inputs[0])
_L.new(n28.outputs[0], n5.inputs[0])
_L.new(n6.outputs[0], n4.inputs[1])
_L.new(n8.outputs[0], n5.inputs[2])
_L.new(n46.outputs[0], n7.inputs[0])
_L.new(n4.outputs[0], n27.inputs[0])
_L.new(n15.outputs[0], n14.inputs[0])
_L.new(n14.outputs[0], n16.inputs[0])
_L.new(n12.outputs[0], n16.inputs[3])
_L.new(n13.outputs[0], n12.inputs[0])
_L.new(n11.outputs[0], n9.inputs[0])
_L.new(n10.outputs[0], n9.inputs[1])
_L.new(n9.outputs[0], n17.inputs[0])
_L.new(n18.outputs[0], n11.inputs[0])
_L.new(n8.outputs[0], n11.inputs[2])
_L.new(n7.outputs[0], n8.inputs[0])
_L.new(n20.outputs[0], n23.inputs[2])
_L.new(n18.outputs[0], n23.inputs[0])
_L.new(n16.outputs[0], n18.inputs[0])
_L.new(n26.outputs[0], n23.inputs[1])
_L.new(n46.outputs[0], n26.inputs[0])
_L.new(n17.outputs[0], n29.inputs[0])
_L.new(n19.outputs[4], n21.inputs[0])
_L.new(n21.outputs[0], n22.inputs[0])
_L.new(n24.outputs[4], n22.inputs[2])
_L.new(n25.outputs[1], n22.inputs[6])
_L.new(n21.outputs[2], n22.inputs[5])
_L.new(n22.outputs[0], n20.inputs[0])
_L.new(n19.outputs[4], n20.inputs[0])
_L.new(n34.outputs[4], n35.inputs[2])
_L.new(n40.outputs[0], n29.inputs[0])
_L.new(n42.outputs[0], n41.inputs[0])
_L.new(n38.outputs[1], n35.inputs[6])
_L.new(n33.outputs[0], n35.inputs[0])
_L.new(n35.outputs[0], n40.inputs[0])
_L.new(n37.outputs[0], n35.inputs[5])
_L.new(n36.outputs[0], n37.inputs[2])
_L.new(n32.outputs[0], n35.inputs[1])
_L.new(n46.outputs[0], n32.inputs[0])
_L.new(n18.outputs[0], n33.inputs[0])
_L.new(n39.outputs[0], n40.inputs[2])
_L.new(n23.outputs[0], n29.inputs[0])
_L.new(n27.outputs[0], n42.inputs[0])
_L.new(n30.outputs[0], n43.inputs[0])
_L.new(n29.outputs[0], n43.inputs[2])
_L.new(n28.outputs[0], n30.inputs[0])
_L.new(n31.outputs[1], n30.inputs[2])
_L.new(n49.outputs[0], n48.inputs[2])
_L.new(n45.outputs[0], n44.inputs[2])
_L.new(n48.outputs[0], n43.inputs[5])
_L.new(n43.outputs[0], n44.inputs[0])
_L.new(n44.outputs[0], n42.inputs[0])
_L.new(n47.outputs[0], n46.inputs[0])
_L.new(n50.outputs[0], n43.inputs[6])
_L.new(n46.outputs[0], n50.inputs[0])
_L.new(n51.outputs[1], n52.inputs[0])
_L.new(n51.outputs[0], n52.inputs[2])
_L.new(n52.outputs[0], n9.inputs[2])
_L.new(n53.outputs[1], n54.inputs[0])
_L.new(n53.outputs[0], n54.inputs[2])
_L.new(n54.outputs[0], n4.inputs[2])
n41.is_active_output = True

# ---- transforms, parenting, visibility, modifiers, constraints
ob_petal.location = (33.41, -2.788, 0.02871)
ob_petal.rotation_euler = (1.93, 0.01035, -0.5183)
ob_petal.scale = (0.5779, 1.0, 1.0)
_m = ob_petal.modifiers.new('Subdivision', 'SUBSURF')
_m = ob_petal.modifiers.new('Solidify', 'SOLIDIFY')
_m.thickness = -0.01
ob_flowerheart.location = (32.16, -2.61, 0.8978)
ob_flowerheart.rotation_euler = (0.3193, -0.1671, -0.02466)
ob_flowerheart.scale = (0.2089, 0.2089, 0.2089)
_m = ob_flowerheart.modifiers.new('Displace', 'DISPLACE')
_m = ob_flowerheart.modifiers.new('Subdivision', 'SUBSURF')
_m.levels = 3
_m = ob_flowerheart.modifiers.new('ParticleSystem', 'PARTICLE_SYSTEM')
_m = ob_flowerheart.modifiers.new('Auto Smooth', 'NODES')
_m.node_group = ng_auto_smooth
_gi = [s.identifier for s in ng_auto_smooth.interface.items_tree if s.item_type == 'SOCKET' and s.in_out == 'INPUT']
_m[_gi[1]] = 0.5236  # Angle
ob_camera.location = (0.0, -15.9, 1.939)
ob_camera.rotation_euler = (1.571, -0.0, -0.0)
ob_hair.location = (35.25, -2.59, 0.0)
ob_draw_curve.location = (-1.594, -3.013e-07, 1.849)
ob_draw_curve.scale = (1.309, 1.309, 1.309)
_m = ob_draw_curve.modifiers.new('GeometryNodes', 'NODES')
_m.node_group = ng_animator_op

# ---- collection membership
col_collection.objects.link(ob_petal)
col_collection.objects.link(ob_flowerheart)
col_collection.objects.link(ob_camera)
col_collection.objects.link(ob_hair)
col_collection.objects.link(ob_draw_curve)

# ---- scene / render settings (as saved in the file)
scene.camera = ob_camera
scene.frame_start = 1; scene.frame_end = 250; scene.frame_set(0)
scene.render.engine = 'CYCLES'
scene.render.resolution_x = 1080
scene.render.resolution_y = 1440
scene.render.fps = 30
scene.render.film_transparent = True
scene.render.use_border = True
scene.cycles.samples = 256
scene.cycles.sampling_pattern = 'TABULATED_SOBOL'
scene.cycles.use_light_tree = False
scene.view_settings.view_transform = 'Filmic'
bpy.context.view_layer.update()
